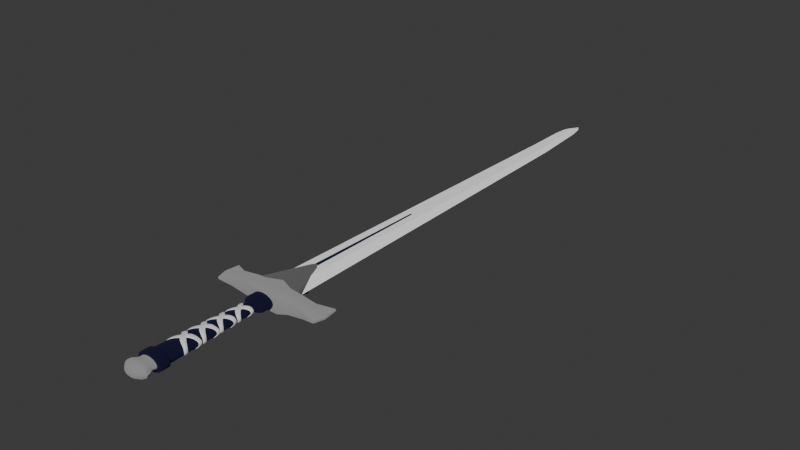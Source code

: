 # Source: metal_schwert.blend  (saved by Blender 4.4.30; exported with 4.5.12 LTS)
import bpy
from mathutils import Matrix  # noqa: F401  (used for matrix-valued properties, if any)

bpy.ops.wm.read_factory_settings(use_empty=True)
scene = bpy.context.scene
scene.name = 'Scene'

# ---- collections
col_collection = bpy.data.collections.new('Collection'); scene.collection.children.link(col_collection)

# ---- materials (node trees are filled in below, after node groups)
mat_material_014 = bpy.data.materials.new('Material.014')
mat_material_017 = bpy.data.materials.new('Material.017')
mat_material_001 = bpy.data.materials.new('Material.001')
mat_material_018 = bpy.data.materials.new('Material.018')

# ---- node groups
ng_smooth_by_angle_001 = bpy.data.node_groups.new('Smooth by Angle.001', 'GeometryNodeTree')
_s = ng_smooth_by_angle_001.interface.new_socket(name='Mesh', in_out='OUTPUT', socket_type='NodeSocketGeometry')
_s = ng_smooth_by_angle_001.interface.new_socket(name='Mesh', in_out='INPUT', socket_type='NodeSocketGeometry')
_s = ng_smooth_by_angle_001.interface.new_socket(name='Angle', in_out='INPUT', socket_type='NodeSocketFloat')
_s.subtype = 'ANGLE'
_s.default_value = 0.5236
_s.min_value = 0.0
_s.max_value = 3.142
_s.description = 'Maximum face angle for smooth edges'
_s = ng_smooth_by_angle_001.interface.new_socket(name='Ignore Sharpness', in_out='INPUT', socket_type='NodeSocketBool')
_s.force_non_field = True
ng_smooth_by_angle_001.description = 'Set the sharpness of mesh edges based on the angle between the neighboring faces'
ng_smooth_by_angle_001.is_modifier = True
_N = ng_smooth_by_angle_001.nodes; _L = ng_smooth_by_angle_001.links
n0 = _N.new('GeometryNodeSetShadeSmooth'); n0.name = 'Set Shade Smooth'; n0.location = (120, -80)
n0.domain = 'EDGE'
n1 = _N.new('GeometryNodeSetShadeSmooth'); n1.name = 'Set Shade Smooth.001'; n1.location = (300, -80)
n2 = _N.new('NodeGroupOutput'); n2.name = 'Group Output'; n2.location = (480, -80)
n3 = _N.new('GeometryNodeInputMeshEdgeAngle'); n3.name = 'Edge Angle'; n3.location = (-440, -240)
n4 = _N.new('NodeGroupInput'); n4.name = 'Group Input'; n4.location = (-80, -80)
n5 = _N.new('GeometryNodeInputEdgeSmooth'); n5.name = 'Is Edge Smooth'; n5.location = (-260, -120)
n6 = _N.new('GeometryNodeInputShadeSmooth'); n6.name = 'Is Shade Smooth'; n6.location = (-440, -397)
n7 = _N.new('FunctionNodeCompare'); n7.name = 'Compare'; n7.location = (-260, -260)
n7.operation = 'LESS_EQUAL'
n7.inputs[6].default_value = (0.0, 0.0, 0.0, 0.0)
n7.inputs[7].default_value = (0.0, 0.0, 0.0, 0.0)
n8 = _N.new('FunctionNodeBooleanMath'); n8.name = 'Boolean Math.001'; n8.location = (-80, -260)
n9 = _N.new('NodeGroupInput'); n9.name = 'Group Input.001'; n9.location = (-440, -329)
n10 = _N.new('NodeGroupInput'); n10.name = 'Group Input.002'; n10.location = (-259, -189)
n11 = _N.new('FunctionNodeBooleanMath'); n11.name = 'Boolean Math'; n11.location = (-80, -149)
n11.operation = 'OR'
n12 = _N.new('FunctionNodeBooleanMath'); n12.name = 'Boolean Math.002'; n12.location = (-260, -380)
n12.operation = 'OR'
n13 = _N.new('NodeGroupInput'); n13.name = 'Group Input.003'; n13.location = (-440, -460)
_L.new(n3.outputs[0], n7.inputs[0])
_L.new(n1.outputs[0], n2.inputs[0])
_L.new(n9.outputs[1], n7.inputs[1])
_L.new(n7.outputs[0], n8.inputs[0])
_L.new(n4.outputs[0], n0.inputs[0])
_L.new(n0.outputs[0], n1.inputs[0])
_L.new(n8.outputs[0], n0.inputs[2])
_L.new(n10.outputs[2], n11.inputs[1])
_L.new(n5.outputs[0], n11.inputs[0])
_L.new(n11.outputs[0], n0.inputs[1])
_L.new(n13.outputs[2], n12.inputs[1])
_L.new(n6.outputs[0], n12.inputs[0])
_L.new(n12.outputs[0], n8.inputs[1])
n2.is_active_output = True

# ---- material node trees
mat_material_014.use_nodes = True; mat_material_014.node_tree.nodes.clear()
_N = mat_material_014.node_tree.nodes; _L = mat_material_014.node_tree.links
n0 = _N.new('ShaderNodeBsdfPrincipled'); n0.name = 'Principled BSDF'; n0.location = (10, 300)
n0.inputs[0].default_value = (1.0, 1.0, 1.0, 1.0)
n0.inputs[1].default_value = 1.0
n0.inputs[2].default_value = 1.0
n1 = _N.new('ShaderNodeOutputMaterial'); n1.name = 'Material Output'; n1.location = (300, 300)
_L.new(n0.outputs[0], n1.inputs[0])
n1.is_active_output = True
mat_material_017.use_nodes = True; mat_material_017.node_tree.nodes.clear()
_N = mat_material_017.node_tree.nodes; _L = mat_material_017.node_tree.links
n0 = _N.new('ShaderNodeBsdfPrincipled'); n0.name = 'Principled BSDF'; n0.location = (10, 300)
n0.inputs[0].default_value = (0.03116, 0.03237, 0.09909, 1.0)
n0.inputs[1].default_value = 1.0
n0.inputs[2].default_value = 1.0
n1 = _N.new('ShaderNodeOutputMaterial'); n1.name = 'Material Output'; n1.location = (300, 300)
_L.new(n0.outputs[0], n1.inputs[0])
n1.is_active_output = True
mat_material_001.use_nodes = True; mat_material_001.node_tree.nodes.clear()
_N = mat_material_001.node_tree.nodes; _L = mat_material_001.node_tree.links
n0 = _N.new('ShaderNodeBsdfPrincipled'); n0.name = 'Principled BSDF'; n0.location = (10, 300)
n0.inputs[0].default_value = (0.2802, 0.2802, 0.2802, 1.0)
n0.inputs[1].default_value = 1.0
n0.inputs[2].default_value = 1.0
n1 = _N.new('ShaderNodeOutputMaterial'); n1.name = 'Material Output'; n1.location = (300, 300)
_L.new(n0.outputs[0], n1.inputs[0])
n1.is_active_output = True
mat_material_018.use_nodes = True; mat_material_018.node_tree.nodes.clear()
_N = mat_material_018.node_tree.nodes; _L = mat_material_018.node_tree.links
n0 = _N.new('ShaderNodeBsdfPrincipled'); n0.name = 'Principled BSDF'; n0.location = (10, 300)
n0.inputs[0].default_value = (0.5687, 0.5687, 0.5687, 1.0)
n0.inputs[1].default_value = 1.0
n0.inputs[2].default_value = 1.0
n1 = _N.new('ShaderNodeOutputMaterial'); n1.name = 'Material Output'; n1.location = (300, 300)
_L.new(n0.outputs[0], n1.inputs[0])
n1.is_active_output = True

# ---- world
world_world = bpy.data.worlds.new('World'); scene.world = world_world
world_world.use_nodes = True; world_world.node_tree.nodes.clear()
_N = world_world.node_tree.nodes; _L = world_world.node_tree.links
n0 = _N.new('ShaderNodeOutputWorld'); n0.name = 'World Output'; n0.location = (300, 300)
n1 = _N.new('ShaderNodeBackground'); n1.name = 'Background'; n1.location = (10, 300)
n1.inputs[0].default_value = (0.05088, 0.05088, 0.05088, 1.0)
_L.new(n1.outputs[0], n0.inputs[0])
n0.is_active_output = True
world_world.color = (0.05088, 0.05088, 0.05088)
world_world.use_sun_shadow = False
world_world.sun_shadow_jitter_overblur = 0.0

# ---- meshes
me_cube_004 = bpy.data.meshes.new('Cube.004')
me_cube_004.from_pydata([(6.903e-09, -2.913, 0.05299), (0.034, -2.913, 0.04896), (0.06282, -2.913, 0.03747), (0.08208, -2.913, 0.02028), (0.08884, -2.913, 2.421e-07), (0.08208, -2.913, -0.02028), (0.06282, -2.913, -0.03747), (0.034, -2.913, -0.04896), (6.903e-09, -2.913, -0.05299), (-0.034, -2.913, -0.04896), (-0.06282, -2.913, -0.03747), (-0.08208, -2.913, -0.02028), (-0.08884, -2.913, 2.421e-07), (-0.08208, -2.913, 0.02028), (-0.06282, -2.913, 0.03747), (-0.034, -2.913, 0.04896), (0.03309, -3.798, 0.04766), (6.621e-09, -3.798, 0.05158), (0.06115, -3.798, 0.03647), (0.0799, -3.798, 0.01974), (0.08648, -3.798, -5.433e-08), (0.0799, -3.798, -0.01974), (0.06115, -3.798, -0.03647), (0.03309, -3.798, -0.04766), (6.621e-09, -3.798, -0.05158), (-0.03309, -3.798, -0.04766), (-0.06115, -3.798, -0.03647), (-0.0799, -3.798, -0.01974), (-0.08648, -3.798, -5.433e-08), (-0.0799, -3.798, 0.01974), (-0.06115, -3.798, 0.03647), (-0.03309, -3.798, 0.04766), (0.02742, -3.876, 0.03948), (5.464e-09, -3.876, 0.04273), (0.05066, -3.876, 0.03022), (0.06619, -3.876, 0.01635), (0.07164, -3.876, -6.643e-08), (0.06619, -3.876, -0.01635), (0.05066, -3.876, -0.03022), (0.02742, -3.876, -0.03948), (5.464e-09, -3.876, -0.04273), (-0.02742, -3.876, -0.03948), (-0.05066, -3.876, -0.03022), (-0.06619, -3.876, -0.01635), (-0.07164, -3.876, -6.643e-08), (-0.06619, -3.876, 0.01635), (-0.05066, -3.876, 0.03022), (-0.02742, -3.876, 0.03948), (0.02742, -3.907, 0.03948), (5.464e-09, -3.907, 0.04273), (0.05066, -3.907, 0.03022), (0.06619, -3.907, 0.01635), (0.07164, -3.907, -3.256e-07), (0.06619, -3.907, -0.01635), (0.05066, -3.907, -0.03022), (0.02742, -3.907, -0.03948), (5.464e-09, -3.907, -0.04273), (-0.02742, -3.907, -0.03948), (-0.05066, -3.907, -0.03022), (-0.06619, -3.907, -0.01635), (-0.07164, -3.907, -3.256e-07), (-0.06619, -3.907, 0.01635), (-0.05066, -3.907, 0.03022), (-0.02742, -3.907, 0.03948), (0.03279, -3.984, 0.04721), (0.03586, -3.943, 0.05164), (0.03713, -3.965, 0.05347), (6.716e-09, -3.943, 0.05589), (6.446e-09, -3.984, 0.05106), (6.956e-09, -3.965, 0.05786), (0.06072, -3.984, 0.03622), (0.0663, -3.943, 0.03954), (0.06866, -3.965, 0.04095), (0.07951, -3.984, 0.01964), (0.08667, -3.943, 0.02141), (0.08978, -3.965, 0.02218), (0.08614, -3.984, -5.589e-07), (0.09383, -3.943, -4.24e-07), (0.0972, -3.965, -4.885e-07), (0.07951, -3.984, -0.01965), (0.08667, -3.943, -0.02141), (0.08978, -3.965, -0.02218), (0.06072, -3.984, -0.03622), (0.0663, -3.943, -0.03955), (0.06866, -3.965, -0.04096), (0.03279, -3.984, -0.04722), (0.03586, -3.943, -0.05164), (0.03713, -3.965, -0.05347), (6.446e-09, -3.984, -0.05106), (6.716e-09, -3.943, -0.05589), (6.956e-09, -3.965, -0.05786), (-0.03279, -3.984, -0.04722), (-0.03586, -3.943, -0.05164), (-0.03713, -3.965, -0.05347), (-0.06072, -3.984, -0.03622), (-0.0663, -3.943, -0.03955), (-0.06866, -3.965, -0.04096), (-0.07951, -3.984, -0.01965), (-0.08667, -3.943, -0.02141), (-0.08978, -3.965, -0.02218), (-0.08614, -3.984, -5.589e-07), (-0.09383, -3.943, -4.24e-07), (-0.0972, -3.965, -4.884e-07), (-0.07951, -3.984, 0.01964), (-0.08667, -3.943, 0.02141), (-0.08978, -3.965, 0.02218), (-0.06072, -3.984, 0.03622), (-0.0663, -3.943, 0.03954), (-0.06866, -3.965, 0.04095), (-0.03279, -3.984, 0.04721), (-0.03586, -3.943, 0.05164), (-0.03713, -3.965, 0.05347), (0.01212, -4.021, 0.006799), (0.02218, -4.008, 0.03194), (0.01684, -4.017, 0.02112), (5.119e-09, -4.008, 0.0346), (5.821e-09, -4.021, 0.008238), (5.02e-09, -4.017, 0.02313), (0.0211, -4.021, 0.003221), (0.04089, -4.008, 0.02439), (0.0307, -4.017, 0.01557), (0.0533, -4.008, 0.01317), (0.03924, -4.017, 0.007906), (0.05764, -4.008, -6.59e-07), (0.04186, -4.017, -7.049e-07), (0.02471, -4.021, -8.158e-07), (0.0533, -4.008, -0.01317), (0.03924, -4.017, -0.007907), (0.0211, -4.021, -0.003222), (0.04089, -4.008, -0.02439), (0.0307, -4.017, -0.01557), (0.01212, -4.021, -0.006801), (0.02218, -4.008, -0.03194), (0.01684, -4.017, -0.02112), (5.821e-09, -4.021, -0.008239), (5.119e-09, -4.008, -0.03461), (5.013e-09, -4.017, -0.02313), (-0.01212, -4.021, -0.006801), (-0.02218, -4.008, -0.03194), (-0.01684, -4.017, -0.02112), (-0.0211, -4.021, -0.003222), (-0.04089, -4.008, -0.02439), (-0.0307, -4.017, -0.01557), (-0.02471, -4.021, -8.089e-07), (-0.0533, -4.008, -0.01317), (-0.03924, -4.017, -0.007907), (-0.05764, -4.008, -6.59e-07), (-0.04186, -4.017, -7.059e-07), (-0.0533, -4.008, 0.01317), (-0.03924, -4.017, 0.007906), (-0.0211, -4.021, 0.003221), (-0.04089, -4.008, 0.02439), (-0.0307, -4.017, 0.01557), (-0.01212, -4.021, 0.006799), (-0.02218, -4.008, 0.03194), (-0.01684, -4.017, 0.02112), (0.03974, -3.808, 0.05722), (0.03448, -3.798, 0.04965), (0.0382, -3.801, 0.055), (6.79e-09, -3.798, 0.05366), (7.463e-09, -3.808, 0.06193), (7.247e-09, -3.801, 0.05951), (0.07342, -3.808, 0.04379), (0.06393, -3.798, 0.03813), (0.07064, -3.801, 0.04214), (0.09593, -3.808, 0.0237), (0.08378, -3.798, 0.0207), (0.09237, -3.801, 0.02282), (0.1038, -3.808, -4.089e-08), (0.09077, -3.798, -5.101e-08), (0.1, -3.801, -4.386e-08), (0.09593, -3.808, -0.0237), (0.08378, -3.798, -0.0207), (0.09237, -3.801, -0.02282), (0.07342, -3.808, -0.04379), (0.06393, -3.798, -0.03814), (0.07064, -3.801, -0.04214), (0.03974, -3.808, -0.05722), (0.03448, -3.798, -0.04965), (0.0382, -3.801, -0.055), (7.463e-09, -3.808, -0.06194), (6.79e-09, -3.798, -0.05366), (7.247e-09, -3.801, -0.05951), (-0.03974, -3.808, -0.05722), (-0.03448, -3.798, -0.04965), (-0.0382, -3.801, -0.055), (-0.07342, -3.808, -0.04379), (-0.06393, -3.798, -0.03814), (-0.07064, -3.801, -0.04214), (-0.09593, -3.808, -0.0237), (-0.08378, -3.798, -0.0207), (-0.09237, -3.801, -0.02282), (-0.1038, -3.808, -4.089e-08), (-0.09077, -3.798, -5.101e-08), (-0.1, -3.801, -4.383e-08), (-0.09593, -3.808, 0.0237), (-0.08378, -3.798, 0.0207), (-0.09237, -3.801, 0.02282), (-0.07342, -3.808, 0.04379), (-0.06393, -3.798, 0.03813), (-0.07064, -3.801, 0.04214), (-0.03974, -3.808, 0.05722), (-0.03448, -3.798, 0.04965), (-0.0382, -3.801, 0.055), (0.03448, -3.876, 0.04965), (0.03974, -3.866, 0.05722), (0.0382, -3.873, 0.055), (7.463e-09, -3.866, 0.06193), (6.601e-09, -3.876, 0.05366), (7.203e-09, -3.873, 0.05951), (0.06393, -3.876, 0.03813), (0.07342, -3.866, 0.04379), (0.07064, -3.873, 0.04214), (0.08378, -3.876, 0.0207), (0.09593, -3.866, 0.0237), (0.09237, -3.873, 0.02282), (0.09077, -3.876, -5.125e-08), (0.1038, -3.866, -4.089e-08), (0.1, -3.873, -4.389e-08), (0.08378, -3.876, -0.0207), (0.09593, -3.866, -0.0237), (0.09237, -3.873, -0.02282), (0.06393, -3.876, -0.03814), (0.07342, -3.866, -0.04379), (0.07064, -3.873, -0.04214), (0.03448, -3.876, -0.04965), (0.03974, -3.866, -0.05722), (0.0382, -3.873, -0.055), (6.601e-09, -3.876, -0.05366), (7.463e-09, -3.866, -0.06194), (7.203e-09, -3.873, -0.05951), (-0.03448, -3.876, -0.04965), (-0.03974, -3.866, -0.05722), (-0.0382, -3.873, -0.055), (-0.06393, -3.876, -0.03814), (-0.07342, -3.866, -0.04379), (-0.07064, -3.873, -0.04214), (-0.08378, -3.876, -0.0207), (-0.09593, -3.866, -0.0237), (-0.09237, -3.873, -0.02282), (-0.09077, -3.876, -5.125e-08), (-0.1038, -3.866, -4.089e-08), (-0.1, -3.873, -4.389e-08), (-0.08378, -3.876, 0.0207), (-0.09593, -3.866, 0.0237), (-0.09237, -3.873, 0.02282), (-0.06393, -3.876, 0.03813), (-0.07342, -3.866, 0.04379), (-0.07064, -3.873, 0.04214), (-0.03448, -3.876, 0.04965), (-0.03974, -3.866, 0.05722), (-0.0382, -3.873, 0.055), (6.903e-09, -3.036, 0.05299), (6.163e-09, -3.059, 0.04783), (6.687e-09, -3.047, 0.05148), (0.0307, -3.059, 0.0442), (0.034, -3.036, 0.04896), (0.03303, -3.047, 0.04757), (0.05675, -3.058, 0.03385), (0.06282, -3.036, 0.03747), (0.06104, -3.047, 0.03641), (0.0742, -3.058, 0.01833), (0.08208, -3.036, 0.02028), (0.07977, -3.047, 0.01971), (0.08033, -3.058, 1.627e-07), (0.08884, -3.036, 2.354e-07), (0.08635, -3.047, 2.138e-07), (0.0742, -3.058, -0.01833), (0.08208, -3.036, -0.02028), (0.07977, -3.047, -0.01971), (0.05675, -3.058, -0.03385), (0.06282, -3.036, -0.03747), (0.06104, -3.047, -0.03641), (0.0307, -3.059, -0.0442), (0.034, -3.036, -0.04896), (0.03303, -3.047, -0.04757), (6.163e-09, -3.059, -0.04783), (6.903e-09, -3.036, -0.05299), (6.687e-09, -3.047, -0.05148), (-0.0307, -3.059, -0.0442), (-0.034, -3.036, -0.04896), (-0.03303, -3.047, -0.04757), (-0.05675, -3.058, -0.03385), (-0.06282, -3.036, -0.03747), (-0.06104, -3.047, -0.03641), (-0.0742, -3.058, -0.01833), (-0.08208, -3.036, -0.02028), (-0.07977, -3.047, -0.01971), (-0.08033, -3.058, 1.627e-07), (-0.08884, -3.036, 2.354e-07), (-0.08635, -3.047, 2.138e-07), (-0.0742, -3.058, 0.01833), (-0.08208, -3.036, 0.02028), (-0.07977, -3.047, 0.01971), (-0.05675, -3.058, 0.03385), (-0.06282, -3.036, 0.03747), (-0.06104, -3.047, 0.03641), (-0.0307, -3.059, 0.0442), (-0.034, -3.036, 0.04896), (-0.03303, -3.047, 0.04757), (0.01978, -3.085, 0.02848), (0.02424, -3.067, 0.03491), (0.02102, -3.075, 0.03027), (4.728e-09, -3.067, 0.03783), (3.722e-09, -3.085, 0.03082), (4.002e-09, -3.075, 0.03278), (0.03654, -3.085, 0.0218), (0.04466, -3.067, 0.02664), (0.0388, -3.075, 0.02314), (0.04774, -3.085, 0.0118), (0.0582, -3.068, 0.01438), (0.05065, -3.075, 0.01251), (0.05168, -3.085, -8.26e-08), (0.06293, -3.068, 1.56e-08), (0.05481, -3.075, -5.396e-08), (0.04774, -3.085, -0.0118), (0.0582, -3.068, -0.01438), (0.05065, -3.075, -0.01251), (0.03654, -3.085, -0.0218), (0.04466, -3.067, -0.02664), (0.0388, -3.075, -0.02314), (0.01978, -3.085, -0.02848), (0.02424, -3.067, -0.03491), (0.02102, -3.075, -0.03027), (3.722e-09, -3.085, -0.03082), (4.728e-09, -3.067, -0.03783), (4.002e-09, -3.075, -0.03278), (-0.01978, -3.085, -0.02848), (-0.02424, -3.067, -0.03491), (-0.02102, -3.075, -0.03027), (-0.03654, -3.085, -0.0218), (-0.04466, -3.067, -0.02664), (-0.0388, -3.075, -0.02314), (-0.04774, -3.085, -0.0118), (-0.0582, -3.068, -0.01438), (-0.05065, -3.075, -0.01251), (-0.05168, -3.085, -8.26e-08), (-0.06293, -3.068, 1.56e-08), (-0.05481, -3.075, -5.402e-08), (-0.04774, -3.085, 0.0118), (-0.0582, -3.068, 0.01438), (-0.05065, -3.075, 0.01251), (-0.03654, -3.085, 0.0218), (-0.04466, -3.067, 0.02664), (-0.0388, -3.075, 0.02314), (-0.01978, -3.085, 0.02848), (-0.02424, -3.067, 0.03491), (-0.02102, -3.075, 0.03027), (0.07852, -2.811, -0.04718), (-0.04437, 0.1283, -0.02666), (0.07852, -2.811, 0.04718), (-0.07852, -2.811, 0.04718), (0.04437, 0.1283, -0.02666), (0.04437, 0.1283, 0.02666), (0.08092, 0.1283, 0.0), (-0.04437, 0.1283, 0.02666), (-0.08092, 0.1283, 0.0), (-0.07852, -2.811, -0.04718), (-0.1432, -2.811, 0.0), (0.1432, -2.811, 0.0), (-0.04789, 0.6027, 0.0), (0.04789, 0.6027, 0.0), (-0.02592, 0.7152, 0.0), (1.559e-09, 0.7547, 0.0), (0.02592, 0.7152, 0.0), (0.03312, 0.4516, 0.03494), (-0.03312, 0.4516, 0.03494), (0.01793, 0.5615, 0.03755), (4.123e-09, 0.6001, 0.03846), (-0.01793, 0.5615, 0.03755), (-0.03312, 0.4516, -0.03494), (0.03312, 0.4516, -0.03494), (-0.01793, 0.5615, -0.03755), (3.977e-10, 0.6001, -0.03846), (0.01793, 0.5615, -0.03755), (0.05837, 0.4522, 0.0), (-0.05837, 0.4522, 0.0), (0.01479, 0.1283, -0.02666), (-0.01479, 0.1283, -0.02666), (0.02617, -2.811, 0.04718), (-0.02617, -2.811, 0.04718), (-0.02617, -2.811, -0.04718), (0.02617, -2.811, -0.04718), (-0.01479, 0.1283, 0.02666), (0.01479, 0.1283, 0.02666), (0.005975, 0.5615, 0.03755), (-0.005975, 0.5615, 0.03755), (0.01104, 0.4516, 0.03494), (-0.01104, 0.4516, 0.03494), (-0.01104, 0.4516, -0.03494), (0.01104, 0.4516, -0.03494), (-0.005975, 0.5615, -0.03755), (0.005975, 0.5615, -0.03755), (-0.1135, -2.886, -0.06566), (-0.1766, -2.886, -0.06285), (-0.3216, -2.887, -0.03196), (-0.3216, -2.887, 0.03196), (-0.1766, -2.886, 0.06285), (-0.1135, -2.886, 0.06566), (0.0, -2.886, 0.06566), (0.0, -2.886, -0.06566), (-0.4198, -2.958, -0.01506), (-0.4262, -2.969, -9.491e-05), (-0.4244, -2.966, -0.009875), (-0.4198, -2.958, 0.01506), (-0.4262, -2.969, 9.491e-05), (-0.4244, -2.966, 0.009875), (-0.4279, -2.786, -0.01488), (-0.4358, -2.772, -9.749e-05), (-0.4335, -2.776, -0.009821), (-0.4279, -2.786, 0.01488), (-0.4358, -2.772, 9.749e-05), (-0.4335, -2.776, 0.009821), (-0.1135, -2.835, -0.05265), (-0.1135, -2.845, -0.06566), (-0.1135, -2.838, -0.06185), (-0.1756, -2.847, -0.06337), (-0.1754, -2.837, -0.05048), (-0.1755, -2.84, -0.05965), (-0.3228, -2.828, -0.02187), (-0.3226, -2.838, -0.0344), (-0.3228, -2.831, -0.03093), (-0.3226, -2.838, 0.0344), (-0.3228, -2.828, 0.02187), (-0.3228, -2.831, 0.03093), (-0.1756, -2.847, 0.06337), (-0.1754, -2.837, 0.05048), (-0.1755, -2.84, 0.05965), (-0.1135, -2.845, 0.06566), (-0.1135, -2.835, 0.05265), (-0.1135, -2.838, 0.06185), (-0.3206, -2.939, -0.03498), (-0.3204, -2.949, -0.02252), (-0.3204, -2.946, -0.03157), (-0.1776, -2.93, -0.0632), (-0.1778, -2.94, -0.05025), (-0.1777, -2.937, -0.05944), (-0.1135, -2.966, -0.06566), (-0.1135, -2.976, -0.05264), (-0.1135, -2.973, -0.06185), (-0.4505, -2.888, 9.832e-05), (-0.4408, -2.888, 0.01454), (-0.4476, -2.888, 0.009723), (-0.4505, -2.888, -9.832e-05), (-0.4408, -2.888, -0.01454), (-0.4476, -2.888, -0.009723), (0.0, -2.965, 0.06566), (0.0, -2.975, 0.05264), (0.0, -2.972, 0.06185), (0.0, -2.975, -0.05264), (0.0, -2.965, -0.06566), (0.0, -2.972, -0.06185), (0.0, -2.789, 0.05265), (0.0, -2.799, 0.06566), (0.0, -2.792, 0.06185), (0.0, -2.799, -0.06566), (0.0, -2.789, -0.05265), (0.0, -2.792, -0.06185), (-0.1135, -2.976, 0.05264), (-0.1135, -2.966, 0.06566), (-0.1135, -2.973, 0.06185), (-0.1776, -2.93, 0.0632), (-0.1778, -2.94, 0.05025), (-0.1777, -2.937, 0.05944), (-0.3204, -2.949, 0.02252), (-0.3206, -2.939, 0.03498), (-0.3204, -2.946, 0.03157), (0.1135, -2.886, -0.06566), (0.1766, -2.886, -0.06285), (0.3216, -2.887, -0.03196), (0.3216, -2.887, 0.03196), (0.1766, -2.886, 0.06285), (0.1135, -2.886, 0.06566), (0.4198, -2.958, -0.01506), (0.4262, -2.969, -9.491e-05), (0.4244, -2.966, -0.009875), (0.4198, -2.958, 0.01506), (0.4262, -2.969, 9.491e-05), (0.4244, -2.966, 0.009875), (0.4279, -2.786, -0.01488), (0.4358, -2.772, -9.749e-05), (0.4335, -2.776, -0.009821), (0.4279, -2.786, 0.01488), (0.4358, -2.772, 9.749e-05), (0.4335, -2.776, 0.009821), (0.1135, -2.835, -0.05265), (0.1135, -2.845, -0.06566), (0.1135, -2.838, -0.06185), (0.1756, -2.847, -0.06337), (0.1754, -2.837, -0.05048), (0.1755, -2.84, -0.05965), (0.3228, -2.828, -0.02187), (0.3226, -2.838, -0.0344), (0.3228, -2.831, -0.03093), (0.3226, -2.838, 0.0344), (0.3228, -2.828, 0.02187), (0.3228, -2.831, 0.03093), (0.1756, -2.847, 0.06337), (0.1754, -2.837, 0.05048), (0.1755, -2.84, 0.05965), (0.1135, -2.845, 0.06566), (0.1135, -2.835, 0.05265), (0.1135, -2.838, 0.06185), (0.3206, -2.939, -0.03498), (0.3204, -2.949, -0.02252), (0.3204, -2.946, -0.03157), (0.1776, -2.93, -0.0632), (0.1778, -2.94, -0.05025), (0.1777, -2.937, -0.05944), (0.1135, -2.966, -0.06566), (0.1135, -2.976, -0.05264), (0.1135, -2.973, -0.06185), (0.4505, -2.888, 9.832e-05), (0.4408, -2.888, 0.01454), (0.4476, -2.888, 0.009723), (0.4505, -2.888, -9.832e-05), (0.4408, -2.888, -0.01454), (0.4476, -2.888, -0.009723), (0.1135, -2.976, 0.05264), (0.1135, -2.966, 0.06566), (0.1135, -2.973, 0.06185), (0.1776, -2.93, 0.0632), (0.1778, -2.94, 0.05025), (0.1777, -2.937, 0.05944), (0.3204, -2.949, 0.02252), (0.3206, -2.939, 0.03498), (0.3204, -2.946, 0.03157), (-0.1816, -2.866, -0.04773), (-0.1816, -2.866, 0.04773), (0.1816, -2.866, -0.04773), (0.1816, -2.866, 0.04773), (-0.03042, -2.513, -0.04773), (0.03042, -2.513, -0.04773), (0.0, -2.483, -0.04773), (0.03042, -2.513, 0.04773), (-0.03042, -2.513, 0.04773), (0.0, -2.483, 0.04773), (-0.1237, -2.866, -0.05441), (-0.1184, -2.866, -0.05466), (-0.1184, -2.866, 0.05466), (-0.1237, -2.866, 0.05441), (0.1184, -2.866, -0.05466), (0.1237, -2.866, -0.05441), (0.1237, -2.866, 0.05441), (0.1184, -2.866, 0.05466), (-0.0121, -2.552, -0.05466), (-0.01636, -2.549, -0.05416), (0.01636, -2.549, -0.05416), (0.0121, -2.552, -0.05466), (-0.002162, -2.533, -0.05466), (-0.006213, -2.53, -0.05413), (0.0, -2.532, -0.05466), (-7.546e-11, -2.526, -0.05412), (0.002162, -2.533, -0.05466), (0.006213, -2.53, -0.05413), (0.0121, -2.552, 0.05466), (0.01636, -2.549, 0.05416), (-0.01636, -2.549, 0.05416), (-0.0121, -2.552, 0.05466), (0.006213, -2.53, 0.05413), (0.002162, -2.533, 0.05466), (0.0, -2.532, 0.05466), (7.546e-11, -2.526, 0.05412), (-0.006213, -2.53, 0.05413), (-0.002162, -2.533, 0.05466), (-0.01646, -2.491, -0.04366), (-0.01239, -2.491, -0.04773), (-0.01562, -2.493, -0.04794), (0.01239, -2.491, -0.04773), (0.01646, -2.491, -0.04366), (0.01562, -2.493, -0.04794), (0.01646, -2.491, 0.04366), (0.01239, -2.491, 0.04773), (0.01562, -2.493, 0.04794), (-0.01239, -2.491, 0.04773), (-0.01646, -2.491, 0.04366), (-0.01562, -2.493, 0.04794), (-0.007295, -1.507, 0.03819), (-0.003262, -1.511, 0.04229), (0.003262, -1.511, -0.04229), (0.007295, -1.507, -0.03819), (0.003262, -1.511, 0.04229), (0.007295, -1.507, 0.03819), (-0.003262, -1.511, -0.04229), (-0.007295, -1.507, -0.03819), (1.863e-09, -4.021, -7.497e-07)], [], [(15, 298, 252, 0), (306, 300, 16, 18), (312, 309, 19, 20), (315, 312, 20, 21), (318, 315, 21, 22), (321, 318, 22, 23), (324, 321, 23, 24), (327, 324, 24, 25), (330, 327, 25, 26), (333, 330, 26, 27), (336, 333, 27, 28), (339, 336, 28, 29), (342, 339, 29, 30), (345, 342, 30, 31), (3, 262, 265, 4), (309, 306, 18, 19), (0, 1, 2, 3, 4, 5, 6, 7, 8, 9, 10, 11, 12, 13, 14, 15), (291, 288, 337, 340), (8, 277, 280, 9), (0, 252, 256, 1), (13, 292, 295, 14), (6, 271, 274, 7), (11, 286, 289, 12), (1, 256, 259, 2), (4, 265, 268, 5), (9, 280, 283, 10), (14, 295, 298, 15), (2, 259, 262, 3), (7, 274, 277, 8), (12, 289, 292, 13), (5, 268, 271, 6), (10, 283, 286, 11), (168, 165, 214, 217), (270, 267, 316, 319), (294, 291, 340, 343), (273, 270, 319, 322), (297, 294, 343, 346), (276, 273, 322, 325), (258, 255, 301, 307), (253, 297, 346, 303), (279, 276, 325, 328), (304, 345, 31, 17), (282, 279, 328, 331), (261, 258, 307, 310), (285, 282, 331, 334), (264, 261, 310, 313), (288, 285, 334, 337), (267, 264, 313, 316), (183, 180, 229, 232), (192, 189, 238, 241), (171, 168, 217, 220), (195, 192, 241, 244), (174, 171, 220, 223), (198, 195, 244, 247), (177, 174, 223, 226), (201, 198, 247, 250), (24, 23, 178, 181), (204, 208, 33, 32), (180, 177, 226, 229), (162, 156, 205, 211), (165, 162, 211, 214), (186, 183, 232, 235), (16, 17, 159, 157), (189, 186, 235, 238), (246, 243, 45, 46), (18, 16, 157, 163), (17, 31, 202, 159), (25, 24, 181, 184), (160, 201, 250, 207), (26, 25, 184, 187), (19, 18, 163, 166), (27, 26, 187, 190), (20, 19, 166, 169), (28, 27, 190, 193), (21, 20, 169, 172), (29, 28, 193, 196), (22, 21, 172, 175), (30, 29, 196, 199), (23, 22, 175, 178), (31, 30, 199, 202), (43, 42, 58, 59), (225, 222, 38, 39), (249, 246, 46, 47), (228, 225, 39, 40), (231, 228, 40, 41), (210, 204, 32, 34), (213, 210, 34, 35), (234, 231, 41, 42), (208, 249, 47, 33), (237, 234, 42, 43), (216, 213, 35, 36), (240, 237, 43, 44), (219, 216, 36, 37), (243, 240, 44, 45), (222, 219, 37, 38), (68, 109, 154, 115), (36, 35, 51, 52), (44, 43, 59, 60), (37, 36, 52, 53), (45, 44, 60, 61), (38, 37, 53, 54), (46, 45, 61, 62), (39, 38, 54, 55), (47, 46, 62, 63), (40, 39, 55, 56), (32, 33, 49, 48), (33, 47, 63, 49), (41, 40, 56, 57), (34, 32, 48, 50), (42, 41, 57, 58), (35, 34, 50, 51), (88, 85, 132, 135), (76, 73, 121, 123), (97, 94, 141, 144), (48, 49, 67, 65), (100, 97, 144, 146), (79, 76, 123, 126), (103, 100, 146, 148), (82, 79, 126, 129), (106, 103, 148, 151), (54, 53, 80, 83), (109, 106, 151, 154), (85, 82, 129, 132), (153, 150, 585), (91, 88, 135, 138), (94, 91, 138, 141), (70, 64, 113, 119), (62, 61, 104, 107), (55, 54, 83, 86), (63, 62, 107, 110), (56, 55, 86, 89), (50, 48, 65, 71), (49, 63, 110, 67), (57, 56, 89, 92), (73, 70, 119, 121), (58, 57, 92, 95), (51, 50, 71, 74), (59, 58, 95, 98), (52, 51, 74, 77), (60, 59, 98, 101), (53, 52, 77, 80), (61, 60, 101, 104), (65, 67, 69, 66), (66, 69, 68, 64), (71, 65, 66, 72), (72, 66, 64, 70), (74, 71, 72, 75), (75, 72, 70, 73), (77, 74, 75, 78), (78, 75, 73, 76), (80, 77, 78, 81), (81, 78, 76, 79), (83, 80, 81, 84), (84, 81, 79, 82), (86, 83, 84, 87), (87, 84, 82, 85), (89, 86, 87, 90), (90, 87, 85, 88), (92, 89, 90, 93), (93, 90, 88, 91), (95, 92, 93, 96), (96, 93, 91, 94), (98, 95, 96, 99), (99, 96, 94, 97), (101, 98, 99, 102), (102, 99, 97, 100), (104, 101, 102, 105), (105, 102, 100, 103), (107, 104, 105, 108), (108, 105, 103, 106), (110, 107, 108, 111), (111, 108, 106, 109), (67, 110, 111, 69), (69, 111, 109, 68), (113, 115, 117, 114), (114, 117, 116, 112), (119, 113, 114, 120), (120, 114, 112, 118), (121, 119, 120, 122), (122, 120, 118, 125), (123, 121, 122, 124), (124, 122, 125), (126, 123, 124, 127), (127, 124, 125), (129, 126, 127, 130), (130, 127, 125, 128), (132, 129, 130, 133), (133, 130, 128, 131), (135, 132, 133, 136), (136, 133, 131, 134), (138, 135, 136, 139), (139, 136, 134, 137), (141, 138, 139, 142), (142, 139, 137, 140), (144, 141, 142, 145), (145, 142, 140, 143), (146, 144, 145, 147), (147, 145, 143), (148, 146, 147, 149), (149, 147, 143), (151, 148, 149, 152), (152, 149, 143, 150), (154, 151, 152, 155), (155, 152, 150, 153), (115, 154, 155, 117), (117, 155, 153, 116), (64, 68, 115, 113), (157, 159, 161, 158), (158, 161, 160, 156), (163, 157, 158, 164), (164, 158, 156, 162), (166, 163, 164, 167), (167, 164, 162, 165), (169, 166, 167, 170), (170, 167, 165, 168), (172, 169, 170, 173), (173, 170, 168, 171), (175, 172, 173, 176), (176, 173, 171, 174), (178, 175, 176, 179), (179, 176, 174, 177), (181, 178, 179, 182), (182, 179, 177, 180), (184, 181, 182, 185), (185, 182, 180, 183), (187, 184, 185, 188), (188, 185, 183, 186), (190, 187, 188, 191), (191, 188, 186, 189), (193, 190, 191, 194), (194, 191, 189, 192), (196, 193, 194, 197), (197, 194, 192, 195), (199, 196, 197, 200), (200, 197, 195, 198), (202, 199, 200, 203), (203, 200, 198, 201), (159, 202, 203, 161), (161, 203, 201, 160), (205, 207, 209, 206), (206, 209, 208, 204), (211, 205, 206, 212), (212, 206, 204, 210), (214, 211, 212, 215), (215, 212, 210, 213), (217, 214, 215, 218), (218, 215, 213, 216), (220, 217, 218, 221), (221, 218, 216, 219), (223, 220, 221, 224), (224, 221, 219, 222), (226, 223, 224, 227), (227, 224, 222, 225), (229, 226, 227, 230), (230, 227, 225, 228), (232, 229, 230, 233), (233, 230, 228, 231), (235, 232, 233, 236), (236, 233, 231, 234), (238, 235, 236, 239), (239, 236, 234, 237), (241, 238, 239, 242), (242, 239, 237, 240), (244, 241, 242, 245), (245, 242, 240, 243), (247, 244, 245, 248), (248, 245, 243, 246), (250, 247, 248, 251), (251, 248, 246, 249), (207, 250, 251, 209), (209, 251, 249, 208), (156, 160, 207, 205), (256, 252, 254, 257), (257, 254, 253, 255), (259, 256, 257, 260), (260, 257, 255, 258), (262, 259, 260, 263), (263, 260, 258, 261), (265, 262, 263, 266), (266, 263, 261, 264), (268, 265, 266, 269), (269, 266, 264, 267), (271, 268, 269, 272), (272, 269, 267, 270), (274, 271, 272, 275), (275, 272, 270, 273), (277, 274, 275, 278), (278, 275, 273, 276), (280, 277, 278, 281), (281, 278, 276, 279), (283, 280, 281, 284), (284, 281, 279, 282), (286, 283, 284, 287), (287, 284, 282, 285), (289, 286, 287, 290), (290, 287, 285, 288), (292, 289, 290, 293), (293, 290, 288, 291), (295, 292, 293, 296), (296, 293, 291, 294), (298, 295, 296, 299), (299, 296, 294, 297), (252, 298, 299, 254), (254, 299, 297, 253), (300, 304, 17, 16), (301, 303, 305, 302), (302, 305, 304, 300), (307, 301, 302, 308), (308, 302, 300, 306), (310, 307, 308, 311), (311, 308, 306, 309), (313, 310, 311, 314), (314, 311, 309, 312), (316, 313, 314, 317), (317, 314, 312, 315), (319, 316, 317, 320), (320, 317, 315, 318), (322, 319, 320, 323), (323, 320, 318, 321), (325, 322, 323, 326), (326, 323, 321, 324), (328, 325, 326, 329), (329, 326, 324, 327), (331, 328, 329, 332), (332, 329, 327, 330), (334, 331, 332, 335), (335, 332, 330, 333), (337, 334, 335, 338), (338, 335, 333, 336), (340, 337, 338, 341), (341, 338, 336, 339), (343, 340, 341, 344), (344, 341, 339, 342), (346, 343, 344, 347), (347, 344, 342, 345), (303, 346, 347, 305), (305, 347, 345, 304), (255, 253, 303, 301), (384, 379, 350, 353), (352, 354, 359, 348), (357, 351, 358), (374, 392, 391, 372, 373), (350, 348, 359), (381, 380, 351, 357), (353, 350, 359, 354), (366, 360, 376), (371, 361, 375), (349, 357, 358, 356), (365, 353, 354, 375), (369, 386, 385, 367, 368), (378, 381, 357, 349), (355, 356, 358, 351), (361, 371, 374, 364), (364, 374, 373, 363), (363, 373, 372, 362), (362, 372, 370, 360), (360, 366, 369, 362), (362, 369, 368, 363), (363, 368, 367, 364), (364, 367, 365, 361), (370, 349, 356, 376), (387, 365, 367, 385), (384, 353, 365, 387), (378, 349, 370, 389), (389, 370, 372, 391), (352, 371, 375, 354), (361, 365, 375), (360, 370, 376), (355, 366, 376, 356), (371, 390, 392, 374), (390, 389, 391, 392), (352, 377, 390, 371), (377, 378, 389, 390), (355, 383, 388, 366), (383, 384, 387, 388), (366, 388, 386, 369), (388, 387, 385, 386), (352, 348, 382, 377), (377, 382, 381, 378), (348, 350, 379, 382), (382, 379, 380, 381), (355, 351, 380, 383), (383, 380, 379, 384), (422, 410, 441, 396), (432, 464, 405, 402), (396, 441, 404, 465), (408, 411, 423, 419), (416, 414, 393, 394), (398, 459, 446, 399), (435, 462, 464, 432), (397, 396, 465, 461), (402, 405, 440, 443), (438, 458, 462, 435), (458, 438, 449, 447), (417, 426, 429, 413), (443, 440, 411, 408), (428, 398, 399, 453), (398, 397, 461, 459), (413, 429, 452, 456), (437, 393, 400, 450), (394, 393, 437, 434), (395, 394, 434, 431), (407, 420, 395, 444), (425, 422, 396, 397), (420, 416, 394, 395), (419, 423, 426, 417), (428, 425, 397, 398), (393, 414, 455, 400), (444, 401, 403, 445), (445, 403, 402, 443), (441, 410, 412, 442), (442, 412, 411, 440), (420, 407, 409, 421), (421, 409, 408, 419), (465, 404, 406, 466), (466, 406, 405, 464), (414, 416, 418, 415), (415, 418, 417, 413), (416, 420, 421, 418), (418, 421, 419, 417), (410, 422, 424, 412), (412, 424, 423, 411), (422, 425, 427, 424), (424, 427, 426, 423), (425, 428, 430, 427), (427, 430, 429, 426), (401, 431, 433, 403), (403, 433, 432, 402), (431, 434, 436, 433), (433, 436, 435, 432), (434, 437, 439, 436), (436, 439, 438, 435), (407, 444, 445, 409), (409, 445, 443, 408), (449, 438, 439, 451), (451, 439, 437, 450), (452, 429, 430, 454), (454, 430, 428, 453), (459, 461, 463, 460), (460, 463, 462, 458), (461, 465, 466, 463), (463, 466, 464, 462), (404, 441, 442, 406), (406, 442, 440, 405), (458, 447, 448, 460), (460, 448, 446, 459), (413, 456, 457, 415), (415, 457, 455, 414), (444, 395, 431, 401), (494, 470, 513, 482), (504, 474, 477, 524), (470, 525, 476, 513), (480, 491, 495, 483), (488, 468, 467, 486), (472, 399, 446, 519), (507, 504, 524, 522), (471, 521, 525, 470), (474, 515, 512, 477), (510, 507, 522, 518), (518, 447, 449, 510), (489, 485, 501, 498), (515, 480, 483, 512), (500, 453, 399, 472), (472, 519, 521, 471), (485, 456, 452, 501), (509, 450, 400, 467), (468, 506, 509, 467), (469, 503, 506, 468), (479, 516, 469, 492), (497, 471, 470, 494), (492, 469, 468, 488), (491, 489, 498, 495), (500, 472, 471, 497), (467, 400, 455, 486), (516, 517, 475, 473), (517, 515, 474, 475), (513, 514, 484, 482), (514, 512, 483, 484), (492, 493, 481, 479), (493, 491, 480, 481), (525, 526, 478, 476), (526, 524, 477, 478), (486, 487, 490, 488), (487, 485, 489, 490), (488, 490, 493, 492), (490, 489, 491, 493), (482, 484, 496, 494), (484, 483, 495, 496), (494, 496, 499, 497), (496, 495, 498, 499), (497, 499, 502, 500), (499, 498, 501, 502), (473, 475, 505, 503), (475, 474, 504, 505), (503, 505, 508, 506), (505, 504, 507, 508), (506, 508, 511, 509), (508, 507, 510, 511), (479, 481, 517, 516), (481, 480, 515, 517), (449, 451, 511, 510), (451, 450, 509, 511), (452, 454, 502, 501), (454, 453, 500, 502), (519, 520, 523, 521), (520, 518, 522, 523), (521, 523, 526, 525), (523, 522, 524, 526), (476, 478, 514, 513), (478, 477, 512, 514), (518, 520, 448, 447), (520, 519, 446, 448), (485, 487, 457, 456), (487, 486, 455, 457), (516, 473, 503, 469), (540, 528, 535, 557), (532, 529, 530, 534), (554, 570, 533, 552), (534, 573, 571, 569, 570, 532), (557, 535, 576, 563), (542, 529, 532, 547), (555, 558, 564, 560), (576, 535, 531, 567, 565, 575), (560, 564, 561), (574, 578, 581, 572), (549, 553, 551), (563, 576, 536, 562), (545, 548, 553, 549), (556, 534, 530, 543), (568, 579, 583, 566), (538, 541, 548, 545), (544, 539, 558, 555), (527, 531, 535, 528), (560, 559, 556, 555), (548, 547, 554, 553), (561, 562, 559, 560), (553, 554, 552, 551), (564, 563, 562, 561), (551, 552, 550, 549), (558, 557, 563, 564), (549, 550, 546, 545), (541, 542, 547, 548), (555, 556, 543, 544), (545, 546, 537, 538), (539, 540, 557, 558), (527, 537, 546, 531), (547, 532, 570, 554), (550, 567, 531, 546), (562, 536, 573, 559), (559, 573, 534, 556), (565, 567, 566), (568, 570, 569), (571, 573, 572), (574, 576, 575), (578, 577, 582, 581), (580, 579, 568, 569), (574, 575, 577, 578), (571, 572, 581, 582), (584, 583, 579, 580), (565, 566, 583, 584), (552, 533, 567, 550), (140, 137, 585), (134, 131, 585), (128, 125, 585), (112, 116, 585), (150, 143, 585), (143, 140, 585), (137, 134, 585), (131, 128, 585), (125, 118, 585), (118, 112, 585), (116, 153, 585)])
me_cube_004.polygons.foreach_set('use_smooth', [True] * 572)
me_cube_004.polygons.foreach_set('material_index', [1, 1, 1, 1, 1, 1, 1, 1, 1, 1, 1, 1, 1, 1, 1, 1, 1, 1, 1, 1, 1, 1, 1, 1, 1, 1, 1, 1, 1, 1, 1, 1, 1, 1, 1, 1, 1, 1, 1, 1, 1, 1, 1, 1, 1, 1, 1, 1, 1, 1, 1, 1, 1, 1, 1, 1, 1, 1, 1, 1, 1, 1, 1, 1, 1, 1, 1, 1, 1, 1, 1, 1, 1, 1, 1, 1, 1, 1, 1, 1, 3, 1, 1, 1, 1, 1, 1, 1, 1, 1, 1, 1, 1, 1, 1, 3, 3, 3, 3, 3, 3, 3, 3, 3, 3, 3, 3, 3, 3, 3, 3, 3, 3, 3, 3, 3, 3, 3, 3, 3, 3, 3, 3, 3, 3, 3, 3, 3, 3, 3, 3, 3, 3, 3, 3, 3, 3, 3, 3, 3, 3, 3, 3, 3, 3, 3, 3, 3, 3, 3, 3, 3, 3, 3, 3, 3, 3, 3, 3, 3, 3, 3, 3, 3, 3, 3, 3, 3, 3, 3, 3, 3, 3, 3, 3, 3, 3, 3, 3, 3, 3, 3, 3, 3, 3, 3, 3, 3, 3, 3, 3, 3, 3, 3, 3, 3, 3, 3, 3, 3, 3, 3, 3, 3, 3, 3, 3, 1, 1, 1, 1, 1, 1, 1, 1, 1, 1, 1, 1, 1, 1, 1, 1, 1, 1, 1, 1, 1, 1, 1, 1, 1, 1, 1, 1, 1, 1, 1, 1, 1, 1, 1, 1, 1, 1, 1, 1, 1, 1, 1, 1, 1, 1, 1, 1, 1, 1, 1, 1, 1, 1, 1, 1, 1, 1, 1, 1, 1, 1, 1, 1, 1, 1, 1, 1, 1, 1, 1, 1, 1, 1, 1, 1, 1, 1, 1, 1, 1, 1, 1, 1, 1, 1, 1, 1, 1, 1, 1, 1, 1, 1, 1, 1, 1, 1, 1, 1, 1, 1, 1, 1, 1, 1, 1, 1, 1, 1, 1, 1, 1, 1, 1, 1, 1, 1, 1, 1, 1, 1, 1, 1, 1, 1, 1, 1, 1, 1, 1, 0, 0, 0, 0, 0, 0, 0, 0, 0, 0, 0, 0, 0, 0, 0, 0, 0, 0, 0, 0, 0, 0, 0, 0, 0, 0, 0, 0, 0, 0, 0, 0, 0, 0, 0, 0, 0, 0, 0, 0, 0, 0, 0, 0, 0, 3, 3, 3, 3, 3, 3, 3, 3, 3, 3, 3, 3, 3, 3, 3, 3, 3, 3, 3, 3, 3, 3, 3, 3, 3, 3, 3, 3, 3, 3, 3, 3, 3, 3, 3, 3, 3, 3, 3, 3, 3, 3, 3, 3, 3, 3, 3, 3, 3, 3, 3, 3, 3, 3, 3, 3, 3, 3, 3, 3, 3, 3, 3, 3, 3, 3, 3, 3, 3, 3, 3, 3, 3, 3, 3, 3, 3, 3, 3, 3, 3, 3, 3, 3, 3, 3, 3, 3, 3, 3, 3, 3, 3, 3, 3, 3, 3, 3, 3, 3, 3, 3, 3, 3, 3, 3, 3, 3, 3, 3, 3, 3, 3, 3, 3, 3, 3, 3, 3, 3, 3, 3, 3, 3, 3, 3, 3, 3, 3, 3, 3, 3, 2, 2, 2, 0, 2, 2, 2, 0, 2, 1, 2, 2, 2, 2, 1, 2, 2, 2, 2, 2, 2, 2, 2, 2, 2, 2, 2, 2, 2, 2, 2, 2, 2, 2, 2, 0, 0, 0, 0, 1, 1, 1, 1, 1, 1, 2, 3, 3, 3, 3, 3, 3, 3, 3, 3, 3, 3])
_uv = me_cube_004.uv_layers.new(name='UVMap')
_uv.uv.foreach_set('vector', [0.0625, 0.5, 0.0625, 0.9539, 0.0, 0.9539, 0.0, 0.5, 0.875, 1.0, 0.9375, 1.0, 0.9375, 1.0, 0.875, 1.0, 0.75, 1.0, 0.8125, 1.0, 0.8125, 1.0, 0.75, 1.0, 0.6875, 1.0, 0.75, 1.0, 0.75, 1.0, 0.6875, 1.0, 0.625, 1.0, 0.6875, 1.0, 0.6875, 1.0, 0.625, 1.0, 0.5625, 1.0, 0.625, 1.0, 0.625, 1.0, 0.5625, 1.0, 0.5, 1.0, 0.5625, 1.0, 0.5625, 1.0, 0.5, 1.0, 0.4375, 1.0, 0.5, 1.0, 0.5, 1.0, 0.4375, 1.0, 0.375, 1.0, 0.4375, 1.0, 0.4375, 1.0, 0.375, 1.0, 0.3125, 1.0, 0.375, 1.0, 0.375, 1.0, 0.3125, 1.0, 0.25, 1.0, 0.3125, 1.0, 0.3125, 1.0, 0.25, 1.0, 0.1875, 1.0, 0.25, 1.0, 0.25, 1.0, 0.1875, 1.0, 0.125, 1.0, 0.1875, 1.0, 0.1875, 1.0, 0.125, 1.0, 0.0625, 1.0, 0.125, 1.0, 0.125, 1.0, 0.0625, 1.0, 0.8125, 0.5, 0.8125, 0.9539, 0.75, 0.9539, 0.75, 0.5, 0.8125, 1.0, 0.875, 1.0, 0.875, 1.0, 0.8125, 1.0, 0.75, 0.49, 0.8418, 0.4717, 0.9197, 0.4197, 0.9717, 0.3418, 0.99, 0.25, 0.9717, 0.1582, 0.9197, 0.08029, 0.8418, 0.02827, 0.75, 0.01, 0.6582, 0.02827, 0.5803, 0.08029, 0.5283, 0.1582, 0.51, 0.25, 0.5283, 0.3418, 0.5803, 0.4197, 0.6582, 0.4717, 0.1875, 1.0, 0.25, 1.0, 0.25, 1.0, 0.1875, 1.0, 0.5, 0.5, 0.5, 0.9539, 0.4375, 0.9539, 0.4375, 0.5, 1.0, 0.5, 1.0, 0.9539, 0.9375, 0.9539, 0.9375, 0.5, 0.1875, 0.5, 0.1875, 0.9539, 0.125, 0.9539, 0.125, 0.5, 0.625, 0.5, 0.625, 0.9539, 0.5625, 0.9539, 0.5625, 0.5, 0.3125, 0.5, 0.3125, 0.9539, 0.25, 0.9539, 0.25, 0.5, 0.9375, 0.5, 0.9375, 0.9539, 0.875, 0.9539, 0.875, 0.5, 0.75, 0.5, 0.75, 0.9539, 0.6875, 0.9539, 0.6875, 0.5, 0.4375, 0.5, 0.4375, 0.9539, 0.375, 0.9539, 0.375, 0.5, 0.125, 0.5, 0.125, 0.9539, 0.0625, 0.9539, 0.0625, 0.5, 0.875, 0.5, 0.875, 0.9539, 0.8125, 0.9539, 0.8125, 0.5, 0.5625, 0.5, 0.5625, 0.9539, 0.5, 0.9539, 0.5, 0.5, 0.25, 0.5, 0.25, 0.9539, 0.1875, 0.9539, 0.1875, 0.5, 0.6875, 0.5, 0.6875, 0.9539, 0.625, 0.9539, 0.625, 0.5, 0.375, 0.5, 0.375, 0.9539, 0.3125, 0.9539, 0.3125, 0.5, 0.75, 1.0, 0.8125, 1.0, 0.8125, 1.0, 0.75, 1.0, 0.625, 1.0, 0.6875, 1.0, 0.6875, 1.0, 0.625, 1.0, 0.125, 1.0, 0.1875, 1.0, 0.1875, 1.0, 0.125, 1.0, 0.5625, 1.0, 0.625, 1.0, 0.625, 1.0, 0.5625, 1.0, 0.0625, 1.0, 0.125, 1.0, 0.125, 1.0, 0.0625, 1.0, 0.5, 1.0, 0.5625, 1.0, 0.5625, 1.0, 0.5, 1.0, 0.875, 1.0, 0.9375, 1.0, 0.9375, 1.0, 0.875, 1.0, 0.0, 1.0, 0.0625, 1.0, 0.0625, 1.0, 0.0, 1.0, 0.4375, 1.0, 0.5, 1.0, 0.5, 1.0, 0.4375, 1.0, 0.0, 1.0, 0.0625, 1.0, 0.0625, 1.0, 0.0, 1.0, 0.375, 1.0, 0.4375, 1.0, 0.4375, 1.0, 0.375, 1.0, 0.8125, 1.0, 0.875, 1.0, 0.875, 1.0, 0.8125, 1.0, 0.3125, 1.0, 0.375, 1.0, 0.375, 1.0, 0.3125, 1.0, 0.75, 1.0, 0.8125, 1.0, 0.8125, 1.0, 0.75, 1.0, 0.25, 1.0, 0.3125, 1.0, 0.3125, 1.0, 0.25, 1.0, 0.6875, 1.0, 0.75, 1.0, 0.75, 1.0, 0.6875, 1.0, 0.4375, 1.0, 0.5, 1.0, 0.5, 1.0, 0.4375, 1.0, 0.25, 1.0, 0.3125, 1.0, 0.3125, 1.0, 0.25, 1.0, 0.6875, 1.0, 0.75, 1.0, 0.75, 1.0, 0.6875, 1.0, 0.1875, 1.0, 0.25, 1.0, 0.25, 1.0, 0.1875, 1.0, 0.625, 1.0, 0.6875, 1.0, 0.6875, 1.0, 0.625, 1.0, 0.125, 1.0, 0.1875, 1.0, 0.1875, 1.0, 0.125, 1.0, 0.5625, 1.0, 0.625, 1.0, 0.625, 1.0, 0.5625, 1.0, 0.0625, 1.0, 0.125, 1.0, 0.125, 1.0, 0.0625, 1.0, 0.5, 1.0, 0.5625, 1.0, 0.5625, 1.0, 0.5, 1.0, 0.9375, 1.0, 1.0, 1.0, 1.0, 1.0, 0.9375, 1.0, 0.5, 1.0, 0.5625, 1.0, 0.5625, 1.0, 0.5, 1.0, 0.875, 1.0, 0.9375, 1.0, 0.9375, 1.0, 0.875, 1.0, 0.8125, 1.0, 0.875, 1.0, 0.875, 1.0, 0.8125, 1.0, 0.375, 1.0, 0.4375, 1.0, 0.4375, 1.0, 0.375, 1.0, 0.9375, 1.0, 1.0, 1.0, 1.0, 1.0, 0.9375, 1.0, 0.3125, 1.0, 0.375, 1.0, 0.375, 1.0, 0.3125, 1.0, 0.125, 1.0, 0.1875, 1.0, 0.1875, 1.0, 0.125, 1.0, 0.875, 1.0, 0.9375, 1.0, 0.9375, 1.0, 0.875, 1.0, 0.0, 1.0, 0.0625, 1.0, 0.0625, 1.0, 0.0, 1.0, 0.4375, 1.0, 0.5, 1.0, 0.5, 1.0, 0.4375, 1.0, 0.0, 1.0, 0.0625, 1.0, 0.0625, 1.0, 0.0, 1.0, 0.375, 1.0, 0.4375, 1.0, 0.4375, 1.0, 0.375, 1.0, 0.8125, 1.0, 0.875, 1.0, 0.875, 1.0, 0.8125, 1.0, 0.3125, 1.0, 0.375, 1.0, 0.375, 1.0, 0.3125, 1.0, 0.75, 1.0, 0.8125, 1.0, 0.8125, 1.0, 0.75, 1.0, 0.25, 1.0, 0.3125, 1.0, 0.3125, 1.0, 0.25, 1.0, 0.6875, 1.0, 0.75, 1.0, 0.75, 1.0, 0.6875, 1.0, 0.1875, 1.0, 0.25, 1.0, 0.25, 1.0, 0.1875, 1.0, 0.625, 1.0, 0.6875, 1.0, 0.6875, 1.0, 0.625, 1.0, 0.125, 1.0, 0.1875, 1.0, 0.1875, 1.0, 0.125, 1.0, 0.5625, 1.0, 0.625, 1.0, 0.625, 1.0, 0.5625, 1.0, 0.0625, 1.0, 0.125, 1.0, 0.125, 1.0, 0.0625, 1.0, 0.3125, 1.0, 0.375, 1.0, 0.375, 1.0, 0.3125, 1.0, 0.5625, 1.0, 0.625, 1.0, 0.625, 1.0, 0.5625, 1.0, 0.0625, 1.0, 0.125, 1.0, 0.125, 1.0, 0.0625, 1.0, 0.5, 1.0, 0.5625, 1.0, 0.5625, 1.0, 0.5, 1.0, 0.4375, 1.0, 0.5, 1.0, 0.5, 1.0, 0.4375, 1.0, 0.875, 1.0, 0.9375, 1.0, 0.9375, 1.0, 0.875, 1.0, 0.8125, 1.0, 0.875, 1.0, 0.875, 1.0, 0.8125, 1.0, 0.375, 1.0, 0.4375, 1.0, 0.4375, 1.0, 0.375, 1.0, 0.0, 1.0, 0.0625, 1.0, 0.0625, 1.0, 0.0, 1.0, 0.3125, 1.0, 0.375, 1.0, 0.375, 1.0, 0.3125, 1.0, 0.75, 1.0, 0.8125, 1.0, 0.8125, 1.0, 0.75, 1.0, 0.25, 1.0, 0.3125, 1.0, 0.3125, 1.0, 0.25, 1.0, 0.6875, 1.0, 0.75, 1.0, 0.75, 1.0, 0.6875, 1.0, 0.1875, 1.0, 0.25, 1.0, 0.25, 1.0, 0.1875, 1.0, 0.625, 1.0, 0.6875, 1.0, 0.6875, 1.0, 0.625, 1.0, 0.0, 1.0, 0.0625, 1.0, 0.0625, 1.0, 0.0, 1.0, 0.75, 1.0, 0.8125, 1.0, 0.8125, 1.0, 0.75, 1.0, 0.25, 1.0, 0.3125, 1.0, 0.3125, 1.0, 0.25, 1.0, 0.6875, 1.0, 0.75, 1.0, 0.75, 1.0, 0.6875, 1.0, 0.1875, 1.0, 0.25, 1.0, 0.25, 1.0, 0.1875, 1.0, 0.625, 1.0, 0.6875, 1.0, 0.6875, 1.0, 0.625, 1.0, 0.125, 1.0, 0.1875, 1.0, 0.1875, 1.0, 0.125, 1.0, 0.5625, 1.0, 0.625, 1.0, 0.625, 1.0, 0.5625, 1.0, 0.0625, 1.0, 0.125, 1.0, 0.125, 1.0, 0.0625, 1.0, 0.5, 1.0, 0.5625, 1.0, 0.5625, 1.0, 0.5, 1.0, 0.9375, 1.0, 1.0, 1.0, 1.0, 1.0, 0.9375, 1.0, 0.0, 1.0, 0.0625, 1.0, 0.0625, 1.0, 0.0, 1.0, 0.4375, 1.0, 0.5, 1.0, 0.5, 1.0, 0.4375, 1.0, 0.875, 1.0, 0.9375, 1.0, 0.9375, 1.0, 0.875, 1.0, 0.375, 1.0, 0.4375, 1.0, 0.4375, 1.0, 0.375, 1.0, 0.8125, 1.0, 0.875, 1.0, 0.875, 1.0, 0.8125, 1.0, 0.5, 1.0, 0.5625, 1.0, 0.5625, 1.0, 0.5, 1.0, 0.75, 1.0, 0.8125, 1.0, 0.8125, 1.0, 0.75, 1.0, 0.3125, 1.0, 0.375, 1.0, 0.375, 1.0, 0.3125, 1.0, 0.9375, 1.0, 1.0, 1.0, 1.0, 1.0, 0.9375, 1.0, 0.25, 1.0, 0.3125, 1.0, 0.3125, 1.0, 0.25, 1.0, 0.6875, 1.0, 0.75, 1.0, 0.75, 1.0, 0.6875, 1.0, 0.1875, 1.0, 0.25, 1.0, 0.25, 1.0, 0.1875, 1.0, 0.625, 1.0, 0.6875, 1.0, 0.6875, 1.0, 0.625, 1.0, 0.125, 1.0, 0.1875, 1.0, 0.1875, 1.0, 0.125, 1.0, 0.625, 1.0, 0.6875, 1.0, 0.6875, 1.0, 0.625, 1.0, 0.0625, 1.0, 0.125, 1.0, 0.125, 1.0, 0.0625, 1.0, 0.5625, 1.0, 0.625, 1.0, 0.625, 1.0, 0.5625, 1.0, 0.1821, 0.3139, 0.1317, 0.2803, 0.1821, 0.3139, 0.4375, 1.0, 0.5, 1.0, 0.5, 1.0, 0.4375, 1.0, 0.375, 1.0, 0.4375, 1.0, 0.4375, 1.0, 0.375, 1.0, 0.875, 1.0, 0.9375, 1.0, 0.9375, 1.0, 0.875, 1.0, 0.125, 1.0, 0.1875, 1.0, 0.1875, 1.0, 0.125, 1.0, 0.5625, 1.0, 0.625, 1.0, 0.625, 1.0, 0.5625, 1.0, 0.0625, 1.0, 0.125, 1.0, 0.125, 1.0, 0.0625, 1.0, 0.5, 1.0, 0.5625, 1.0, 0.5625, 1.0, 0.5, 1.0, 0.875, 1.0, 0.9375, 1.0, 0.9375, 1.0, 0.875, 1.0, 0.0, 1.0, 0.0625, 1.0, 0.0625, 1.0, 0.0, 1.0, 0.4375, 1.0, 0.5, 1.0, 0.5, 1.0, 0.4375, 1.0, 0.8125, 1.0, 0.875, 1.0, 0.875, 1.0, 0.8125, 1.0, 0.375, 1.0, 0.4375, 1.0, 0.4375, 1.0, 0.375, 1.0, 0.8125, 1.0, 0.875, 1.0, 0.875, 1.0, 0.8125, 1.0, 0.3125, 1.0, 0.375, 1.0, 0.375, 1.0, 0.3125, 1.0, 0.75, 1.0, 0.8125, 1.0, 0.8125, 1.0, 0.75, 1.0, 0.25, 1.0, 0.3125, 1.0, 0.3125, 1.0, 0.25, 1.0, 0.6875, 1.0, 0.75, 1.0, 0.75, 1.0, 0.6875, 1.0, 0.1875, 1.0, 0.25, 1.0, 0.25, 1.0, 0.1875, 1.0, 0.9375, 1.0, 1.0, 1.0, 0.9989, 1.0, 0.94, 1.0, 0.94, 1.0, 0.9989, 1.0, 1.0, 1.0, 0.9375, 1.0, 0.875, 1.0, 0.9375, 1.0, 0.94, 1.0, 0.8793, 1.0, 0.8793, 1.0, 0.94, 1.0, 0.9375, 1.0, 0.875, 1.0, 0.8125, 1.0, 0.875, 1.0, 0.8793, 1.0, 0.818, 1.0, 0.818, 1.0, 0.8793, 1.0, 0.875, 1.0, 0.8125, 1.0, 0.75, 1.0, 0.8125, 1.0, 0.818, 1.0, 0.75, 1.0, 0.75, 1.0, 0.818, 1.0, 0.8125, 1.0, 0.75, 1.0, 0.6875, 1.0, 0.75, 1.0, 0.75, 1.0, 0.682, 1.0, 0.682, 1.0, 0.75, 1.0, 0.75, 1.0, 0.6875, 1.0, 0.625, 1.0, 0.6875, 1.0, 0.682, 1.0, 0.6207, 1.0, 0.6207, 1.0, 0.682, 1.0, 0.6875, 1.0, 0.625, 1.0, 0.5625, 1.0, 0.625, 1.0, 0.6207, 1.0, 0.56, 1.0, 0.56, 1.0, 0.6207, 1.0, 0.625, 1.0, 0.5625, 1.0, 0.5, 1.0, 0.5625, 1.0, 0.56, 1.0, 0.5, 1.0, 0.5, 1.0, 0.56, 1.0, 0.5625, 1.0, 0.5, 1.0, 0.4375, 1.0, 0.5, 1.0, 0.5, 1.0, 0.44, 1.0, 0.44, 1.0, 0.5, 1.0, 0.5, 1.0, 0.4375, 1.0, 0.375, 1.0, 0.4375, 1.0, 0.44, 1.0, 0.3793, 1.0, 0.3793, 1.0, 0.44, 1.0, 0.4375, 1.0, 0.375, 1.0, 0.3125, 1.0, 0.375, 1.0, 0.3793, 1.0, 0.318, 1.0, 0.318, 1.0, 0.3793, 1.0, 0.375, 1.0, 0.3125, 1.0, 0.25, 1.0, 0.3125, 1.0, 0.318, 1.0, 0.25, 1.0, 0.25, 1.0, 0.318, 1.0, 0.3125, 1.0, 0.25, 1.0, 0.1875, 1.0, 0.25, 1.0, 0.25, 1.0, 0.182, 1.0, 0.182, 1.0, 0.25, 1.0, 0.25, 1.0, 0.1875, 1.0, 0.125, 1.0, 0.1875, 1.0, 0.182, 1.0, 0.1207, 1.0, 0.1207, 1.0, 0.182, 1.0, 0.1875, 1.0, 0.125, 1.0, 0.0625, 1.0, 0.125, 1.0, 0.1207, 1.0, 0.06003, 1.0, 0.06003, 1.0, 0.1207, 1.0, 0.125, 1.0, 0.0625, 1.0, 0.0, 1.0, 0.0625, 1.0, 0.06003, 1.0, 0.001104, 1.0, 0.001104, 1.0, 0.06003, 1.0, 0.0625, 1.0, 0.0, 1.0, 0.9375, 1.0, 1.0, 1.0, 0.9989, 1.0, 0.9375, 1.0, 0.3418, 0.4717, 0.2516, 0.4897, 0.25, 0.3274, 0.3179, 0.3139, 0.875, 1.0, 0.9375, 1.0, 0.9319, 1.0, 0.875, 1.0, 0.4197, 0.4197, 0.3488, 0.4671, 0.3179, 0.3139, 0.3683, 0.2803, 0.8125, 1.0, 0.875, 1.0, 0.8651, 1.0, 0.8125, 1.0, 0.4717, 0.3418, 0.428, 0.4074, 0.3683, 0.2803, 0.3885, 0.25, 0.75, 1.0, 0.8125, 1.0, 0.8024, 1.0, 0.7519, 1.0, 0.4895, 0.2527, 0.4747, 0.327, 0.3885, 0.25, 0.6875, 1.0, 0.75, 1.0, 0.7481, 1.0, 0.6976, 1.0, 0.4747, 0.173, 0.4895, 0.2473, 0.3885, 0.25, 0.625, 1.0, 0.6875, 1.0, 0.6875, 1.0, 0.6349, 1.0, 0.428, 0.09263, 0.4717, 0.1582, 0.3885, 0.25, 0.3683, 0.2197, 0.5625, 1.0, 0.625, 1.0, 0.625, 1.0, 0.5681, 1.0, 0.3488, 0.0329, 0.4197, 0.08029, 0.3683, 0.2197, 0.3179, 0.1861, 0.5, 1.0, 0.5625, 1.0, 0.5625, 1.0, 0.5011, 1.0, 0.2516, 0.01032, 0.3418, 0.02827, 0.3179, 0.1861, 0.25, 0.1726, 0.4375, 1.0, 0.5, 1.0, 0.4989, 1.0, 0.4375, 1.0, 0.1582, 0.02827, 0.2484, 0.01032, 0.25, 0.1726, 0.1821, 0.1861, 0.375, 1.0, 0.4375, 1.0, 0.4319, 1.0, 0.375, 1.0, 0.08029, 0.08029, 0.1512, 0.0329, 0.1821, 0.1861, 0.1317, 0.2197, 0.3125, 1.0, 0.375, 1.0, 0.3651, 1.0, 0.3125, 1.0, 0.02827, 0.1582, 0.07205, 0.09263, 0.1317, 0.2197, 0.1115, 0.25, 0.25, 1.0, 0.3125, 1.0, 0.3024, 1.0, 0.2519, 1.0, 0.01054, 0.2473, 0.02531, 0.173, 0.1115, 0.25, 0.1875, 1.0, 0.25, 1.0, 0.2481, 1.0, 0.1976, 1.0, 0.02531, 0.327, 0.01054, 0.2527, 0.1115, 0.25, 0.125, 1.0, 0.1875, 1.0, 0.1875, 1.0, 0.1349, 1.0, 0.07205, 0.4074, 0.02827, 0.3418, 0.1115, 0.25, 0.1317, 0.2803, 0.0625, 1.0, 0.125, 1.0, 0.125, 1.0, 0.06807, 1.0, 0.1512, 0.4671, 0.08029, 0.4197, 0.1317, 0.2803, 0.1821, 0.3139, 0.0, 1.0, 0.0625, 1.0, 0.0625, 1.0, 0.001078, 1.0, 0.2484, 0.4897, 0.1582, 0.4717, 0.1821, 0.3139, 0.25, 0.3274, 0.9375, 1.0, 1.0, 1.0, 1.0, 1.0, 0.9375, 1.0, 0.9375, 1.0, 1.0, 1.0, 0.9996, 1.0, 0.9385, 1.0, 0.9385, 1.0, 0.9996, 1.0, 1.0, 1.0, 0.9375, 1.0, 0.875, 1.0, 0.9375, 1.0, 0.9385, 1.0, 0.8767, 1.0, 0.8767, 1.0, 0.9385, 1.0, 0.9375, 1.0, 0.875, 1.0, 0.8125, 1.0, 0.875, 1.0, 0.8767, 1.0, 0.8146, 1.0, 0.8146, 1.0, 0.8767, 1.0, 0.875, 1.0, 0.8125, 1.0, 0.75, 1.0, 0.8125, 1.0, 0.8146, 1.0, 0.75, 1.0, 0.75, 1.0, 0.8146, 1.0, 0.8125, 1.0, 0.75, 1.0, 0.6875, 1.0, 0.75, 1.0, 0.75, 1.0, 0.6854, 1.0, 0.6854, 1.0, 0.75, 1.0, 0.75, 1.0, 0.6875, 1.0, 0.625, 1.0, 0.6875, 1.0, 0.6854, 1.0, 0.6233, 1.0, 0.6233, 1.0, 0.6854, 1.0, 0.6875, 1.0, 0.625, 1.0, 0.5625, 1.0, 0.625, 1.0, 0.6233, 1.0, 0.5615, 1.0, 0.5615, 1.0, 0.6233, 1.0, 0.625, 1.0, 0.5625, 1.0, 0.5, 1.0, 0.5625, 1.0, 0.5615, 1.0, 0.5, 1.0, 0.5, 1.0, 0.5615, 1.0, 0.5625, 1.0, 0.5, 1.0, 0.4375, 1.0, 0.5, 1.0, 0.5, 1.0, 0.4385, 1.0, 0.4385, 1.0, 0.5, 1.0, 0.5, 1.0, 0.4375, 1.0, 0.375, 1.0, 0.4375, 1.0, 0.4385, 1.0, 0.3767, 1.0, 0.3767, 1.0, 0.4385, 1.0, 0.4375, 1.0, 0.375, 1.0, 0.3125, 1.0, 0.375, 1.0, 0.3767, 1.0, 0.3146, 1.0, 0.3146, 1.0, 0.3767, 1.0, 0.375, 1.0, 0.3125, 1.0, 0.25, 1.0, 0.3125, 1.0, 0.3146, 1.0, 0.25, 1.0, 0.25, 1.0, 0.3146, 1.0, 0.3125, 1.0, 0.25, 1.0, 0.1875, 1.0, 0.25, 1.0, 0.25, 1.0, 0.1854, 1.0, 0.1854, 1.0, 0.25, 1.0, 0.25, 1.0, 0.1875, 1.0, 0.125, 1.0, 0.1875, 1.0, 0.1854, 1.0, 0.1233, 1.0, 0.1233, 1.0, 0.1854, 1.0, 0.1875, 1.0, 0.125, 1.0, 0.0625, 1.0, 0.125, 1.0, 0.1233, 1.0, 0.06151, 1.0, 0.06151, 1.0, 0.1233, 1.0, 0.125, 1.0, 0.0625, 1.0, 0.0, 1.0, 0.0625, 1.0, 0.06151, 1.0, 0.000446, 1.0, 0.000446, 1.0, 0.06151, 1.0, 0.0625, 1.0, 0.0, 1.0, 0.9375, 1.0, 1.0, 1.0, 0.9996, 1.0, 0.9385, 1.0, 0.9385, 1.0, 0.9996, 1.0, 1.0, 1.0, 0.9375, 1.0, 0.875, 1.0, 0.9375, 1.0, 0.9385, 1.0, 0.8767, 1.0, 0.8767, 1.0, 0.9385, 1.0, 0.9375, 1.0, 0.875, 1.0, 0.8125, 1.0, 0.875, 1.0, 0.8767, 1.0, 0.8146, 1.0, 0.8146, 1.0, 0.8767, 1.0, 0.875, 1.0, 0.8125, 1.0, 0.75, 1.0, 0.8125, 1.0, 0.8146, 1.0, 0.75, 1.0, 0.75, 1.0, 0.8146, 1.0, 0.8125, 1.0, 0.75, 1.0, 0.6875, 1.0, 0.75, 1.0, 0.75, 1.0, 0.6854, 1.0, 0.6854, 1.0, 0.75, 1.0, 0.75, 1.0, 0.6875, 1.0, 0.625, 1.0, 0.6875, 1.0, 0.6854, 1.0, 0.6233, 1.0, 0.6233, 1.0, 0.6854, 1.0, 0.6875, 1.0, 0.625, 1.0, 0.5625, 1.0, 0.625, 1.0, 0.6233, 1.0, 0.5615, 1.0, 0.5615, 1.0, 0.6233, 1.0, 0.625, 1.0, 0.5625, 1.0, 0.5, 1.0, 0.5625, 1.0, 0.5615, 1.0, 0.5, 1.0, 0.5, 1.0, 0.5615, 1.0, 0.5625, 1.0, 0.5, 1.0, 0.4375, 1.0, 0.5, 1.0, 0.5, 1.0, 0.4385, 1.0, 0.4385, 1.0, 0.5, 1.0, 0.5, 1.0, 0.4375, 1.0, 0.375, 1.0, 0.4375, 1.0, 0.4385, 1.0, 0.3767, 1.0, 0.3767, 1.0, 0.4385, 1.0, 0.4375, 1.0, 0.375, 1.0, 0.3125, 1.0, 0.375, 1.0, 0.3767, 1.0, 0.3146, 1.0, 0.3146, 1.0, 0.3767, 1.0, 0.375, 1.0, 0.3125, 1.0, 0.25, 1.0, 0.3125, 1.0, 0.3146, 1.0, 0.25, 1.0, 0.25, 1.0, 0.3146, 1.0, 0.3125, 1.0, 0.25, 1.0, 0.1875, 1.0, 0.25, 1.0, 0.25, 1.0, 0.1854, 1.0, 0.1854, 1.0, 0.25, 1.0, 0.25, 1.0, 0.1875, 1.0, 0.125, 1.0, 0.1875, 1.0, 0.1854, 1.0, 0.1233, 1.0, 0.1233, 1.0, 0.1854, 1.0, 0.1875, 1.0, 0.125, 1.0, 0.0625, 1.0, 0.125, 1.0, 0.1233, 1.0, 0.06151, 1.0, 0.06151, 1.0, 0.1233, 1.0, 0.125, 1.0, 0.0625, 1.0, 0.0, 1.0, 0.0625, 1.0, 0.06151, 1.0, 0.000446, 1.0, 0.000446, 1.0, 0.06151, 1.0, 0.0625, 1.0, 0.0, 1.0, 0.9375, 1.0, 1.0, 1.0, 1.0, 1.0, 0.9375, 1.0, 0.9375, 0.9539, 1.0, 0.9539, 0.9997, 1.0, 0.9382, 1.0, 0.9382, 1.0, 0.9997, 1.0, 1.0, 1.0, 0.9375, 1.0, 0.875, 0.9539, 0.9375, 0.9539, 0.9382, 1.0, 0.8763, 1.0, 0.8763, 1.0, 0.9382, 1.0, 0.9375, 1.0, 0.875, 1.0, 0.8125, 0.9539, 0.875, 0.9539, 0.8763, 1.0, 0.8141, 1.0, 0.8141, 1.0, 0.8763, 1.0, 0.875, 1.0, 0.8125, 1.0, 0.75, 0.9539, 0.8125, 0.9539, 0.8141, 1.0, 0.75, 1.0, 0.75, 1.0, 0.8141, 1.0, 0.8125, 1.0, 0.75, 1.0, 0.6875, 0.9539, 0.75, 0.9539, 0.75, 1.0, 0.6859, 1.0, 0.6859, 1.0, 0.75, 1.0, 0.75, 1.0, 0.6875, 1.0, 0.625, 0.9539, 0.6875, 0.9539, 0.6859, 1.0, 0.6237, 1.0, 0.6237, 1.0, 0.6859, 1.0, 0.6875, 1.0, 0.625, 1.0, 0.5625, 0.9539, 0.625, 0.9539, 0.6237, 1.0, 0.5618, 1.0, 0.5618, 1.0, 0.6237, 1.0, 0.625, 1.0, 0.5625, 1.0, 0.5, 0.9539, 0.5625, 0.9539, 0.5618, 1.0, 0.5, 1.0, 0.5, 1.0, 0.5618, 1.0, 0.5625, 1.0, 0.5, 1.0, 0.4375, 0.9539, 0.5, 0.9539, 0.5, 1.0, 0.4382, 1.0, 0.4382, 1.0, 0.5, 1.0, 0.5, 1.0, 0.4375, 1.0, 0.375, 0.9539, 0.4375, 0.9539, 0.4382, 1.0, 0.3763, 1.0, 0.3763, 1.0, 0.4382, 1.0, 0.4375, 1.0, 0.375, 1.0, 0.3125, 0.9539, 0.375, 0.9539, 0.3763, 1.0, 0.3141, 1.0, 0.3141, 1.0, 0.3763, 1.0, 0.375, 1.0, 0.3125, 1.0, 0.25, 0.9539, 0.3125, 0.9539, 0.3141, 1.0, 0.25, 1.0, 0.25, 1.0, 0.3141, 1.0, 0.3125, 1.0, 0.25, 1.0, 0.1875, 0.9539, 0.25, 0.9539, 0.25, 1.0, 0.1859, 1.0, 0.1859, 1.0, 0.25, 1.0, 0.25, 1.0, 0.1875, 1.0, 0.125, 0.9539, 0.1875, 0.9539, 0.1859, 1.0, 0.1237, 1.0, 0.1237, 1.0, 0.1859, 1.0, 0.1875, 1.0, 0.125, 1.0, 0.0625, 0.9539, 0.125, 0.9539, 0.1237, 1.0, 0.06177, 1.0, 0.06177, 1.0, 0.1237, 1.0, 0.125, 1.0, 0.0625, 1.0, 0.0, 0.9539, 0.0625, 0.9539, 0.06177, 1.0, 0.000325, 1.0, 0.000325, 1.0, 0.06177, 1.0, 0.0625, 1.0, 0.0, 1.0, 0.9375, 1.0, 1.0, 1.0, 1.0, 1.0, 0.9375, 1.0, 0.9375, 1.0, 1.0, 1.0, 1.0, 1.0, 0.9365, 1.0, 0.9365, 1.0, 1.0, 1.0, 1.0, 1.0, 0.9375, 1.0, 0.875, 1.0, 0.9375, 1.0, 0.9365, 1.0, 0.8731, 1.0, 0.8731, 1.0, 0.9365, 1.0, 0.9375, 1.0, 0.875, 1.0, 0.8125, 1.0, 0.875, 1.0, 0.8731, 1.0, 0.8118, 1.0, 0.8118, 1.0, 0.8731, 1.0, 0.875, 1.0, 0.8125, 1.0, 0.75, 1.0, 0.8125, 1.0, 0.8118, 1.0, 0.75, 1.0, 0.75, 1.0, 0.8118, 1.0, 0.8125, 1.0, 0.75, 1.0, 0.6875, 1.0, 0.75, 1.0, 0.75, 1.0, 0.6882, 1.0, 0.6882, 1.0, 0.75, 1.0, 0.75, 1.0, 0.6875, 1.0, 0.625, 1.0, 0.6875, 1.0, 0.6882, 1.0, 0.6269, 1.0, 0.6269, 1.0, 0.6882, 1.0, 0.6875, 1.0, 0.625, 1.0, 0.5625, 1.0, 0.625, 1.0, 0.6269, 1.0, 0.5635, 1.0, 0.5635, 1.0, 0.6269, 1.0, 0.625, 1.0, 0.5625, 1.0, 0.5, 1.0, 0.5625, 1.0, 0.5635, 1.0, 0.5, 1.0, 0.5, 1.0, 0.5635, 1.0, 0.5625, 1.0, 0.5, 1.0, 0.4375, 1.0, 0.5, 1.0, 0.5, 1.0, 0.4365, 1.0, 0.4365, 1.0, 0.5, 1.0, 0.5, 1.0, 0.4375, 1.0, 0.375, 1.0, 0.4375, 1.0, 0.4365, 1.0, 0.3731, 1.0, 0.3731, 1.0, 0.4365, 1.0, 0.4375, 1.0, 0.375, 1.0, 0.3125, 1.0, 0.375, 1.0, 0.3731, 1.0, 0.3118, 1.0, 0.3118, 1.0, 0.3731, 1.0, 0.375, 1.0, 0.3125, 1.0, 0.25, 1.0, 0.3125, 1.0, 0.3118, 1.0, 0.25, 1.0, 0.25, 1.0, 0.3118, 1.0, 0.3125, 1.0, 0.25, 1.0, 0.1875, 1.0, 0.25, 1.0, 0.25, 1.0, 0.1882, 1.0, 0.1882, 1.0, 0.25, 1.0, 0.25, 1.0, 0.1875, 1.0, 0.125, 1.0, 0.1875, 1.0, 0.1882, 1.0, 0.1269, 1.0, 0.1269, 1.0, 0.1882, 1.0, 0.1875, 1.0, 0.125, 1.0, 0.0625, 1.0, 0.125, 1.0, 0.1269, 1.0, 0.06347, 1.0, 0.06347, 1.0, 0.1269, 1.0, 0.125, 1.0, 0.0625, 1.0, 0.0, 1.0, 0.0625, 1.0, 0.06347, 1.0, 0.0, 1.0, 0.0, 1.0, 0.06347, 1.0, 0.0625, 1.0, 0.0, 1.0, 0.9375, 1.0, 1.0, 1.0, 1.0, 1.0, 0.9375, 1.0, 0.7083, 0.5, 0.7083, 0.75, 0.625, 0.75, 0.625, 0.5, 0.375, 0.5, 0.375, 0.5, 0.375, 0.75, 0.375, 0.75, 0.375, 1.0, 0.625, 1.0, 0.375, 1.0, 0.3709, 0.5, 0.3363, 0.5, 0.3018, 0.5, 0.2672, 0.5, 0.359, 0.5, 0.625, 0.75, 0.375, 0.75, 0.625, 0.75, 0.375, 0.9167, 0.625, 0.9167, 0.625, 1.0, 0.375, 1.0, 0.625, 0.5, 0.625, 0.75, 0.625, 0.75, 0.625, 0.5, 0.875, 0.5, 0.875, 0.5, 0.875, 0.5, 0.375, 0.5, 0.375, 0.5, 0.375, 0.5, 0.125, 0.5, 0.125, 0.75, 0.125, 0.75, 0.125, 0.5, 0.7115, 0.5, 0.625, 0.5, 0.625, 0.5, 0.7072, 0.5, 0.8709, 0.5, 0.8363, 0.5, 0.8018, 0.5, 0.7672, 0.5, 0.859, 0.5, 0.2083, 0.5, 0.2083, 0.75, 0.125, 0.75, 0.125, 0.5, 0.875, 0.5, 0.875, 0.5, 0.875, 0.75, 0.875, 0.75, 0.375, 0.5, 0.375, 0.5, 0.3709, 0.5, 0.375, 0.5, 0.375, 0.5, 0.3709, 0.5, 0.359, 0.5, 0.375, 0.5, 0.375, 0.5, 0.359, 0.5, 0.2672, 0.5, 0.2897, 0.5, 0.2897, 0.5, 0.2672, 0.5, 0.2115, 0.5, 0.2454, 0.5, 0.875, 0.5, 0.875, 0.5, 0.8709, 0.5, 0.875, 0.5, 0.875, 0.5, 0.8709, 0.5, 0.859, 0.5, 0.875, 0.5, 0.875, 0.5, 0.859, 0.5, 0.7672, 0.5, 0.7897, 0.5, 0.7897, 0.5, 0.7672, 0.5, 0.7115, 0.5, 0.7454, 0.5, 0.2115, 0.5, 0.125, 0.5, 0.125, 0.5, 0.2072, 0.5, 0.766, 0.5, 0.7115, 0.5, 0.7672, 0.5, 0.8018, 0.5, 0.7083, 0.5, 0.625, 0.5, 0.7115, 0.5, 0.766, 0.5, 0.2083, 0.5, 0.125, 0.5, 0.2115, 0.5, 0.266, 0.5, 0.266, 0.5, 0.2115, 0.5, 0.2672, 0.5, 0.3018, 0.5, 0.375, 0.5, 0.375, 0.5, 0.375, 0.5, 0.375, 0.5, 0.7454, 0.5, 0.7115, 0.5, 0.7072, 0.5, 0.2454, 0.5, 0.2115, 0.5, 0.2072, 0.5, 0.875, 0.5, 0.875, 0.5, 0.875, 0.5, 0.875, 0.5, 0.375, 0.5, 0.3205, 0.5, 0.3363, 0.5, 0.3709, 0.5, 0.3205, 0.5, 0.266, 0.5, 0.3018, 0.5, 0.3363, 0.5, 0.375, 0.5, 0.2917, 0.5, 0.3205, 0.5, 0.375, 0.5, 0.2917, 0.5, 0.2083, 0.5, 0.266, 0.5, 0.3205, 0.5, 0.875, 0.5, 0.7917, 0.5, 0.8205, 0.5, 0.875, 0.5, 0.7917, 0.5, 0.7083, 0.5, 0.766, 0.5, 0.8205, 0.5, 0.875, 0.5, 0.8205, 0.5, 0.8363, 0.5, 0.8709, 0.5, 0.8205, 0.5, 0.766, 0.5, 0.8018, 0.5, 0.8363, 0.5, 0.375, 0.5, 0.375, 0.75, 0.2917, 0.75, 0.2917, 0.5, 0.2917, 0.5, 0.2917, 0.75, 0.2083, 0.75, 0.2083, 0.5, 0.375, 0.75, 0.625, 0.75, 0.625, 0.8333, 0.375, 0.8333, 0.375, 0.8333, 0.625, 0.8333, 0.625, 0.9167, 0.375, 0.9167, 0.875, 0.5, 0.875, 0.75, 0.7917, 0.75, 0.7917, 0.5, 0.7917, 0.5, 0.7917, 0.75, 0.7083, 0.75, 0.7083, 0.5, 0.8393, 0.5211, 0.8722, 0.511, 0.8723, 0.625, 0.8393, 0.625, 0.4208, 0.9643, 0.5792, 0.9643, 0.5009, 1.0, 0.4991, 1.0, 0.8393, 0.625, 0.8723, 0.625, 0.872, 0.7348, 0.8393, 0.7302, 0.4991, 0.25, 0.5009, 0.25, 0.5783, 0.2857, 0.4217, 0.2857, 0.1998, 0.5255, 0.2321, 0.5243, 0.2321, 0.625, 0.1983, 0.625, 0.7679, 0.625, 0.7679, 0.7361, 0.7679, 0.7361, 0.7679, 0.625, 0.4007, 0.9286, 0.5993, 0.9286, 0.5792, 0.9643, 0.4208, 0.9643, 0.8017, 0.625, 0.8393, 0.625, 0.8393, 0.7302, 0.8032, 0.7272, 0.4991, 0.0, 0.5009, 0.0, 0.5009, 0.125, 0.4991, 0.125, 0.3998, 0.8929, 0.6002, 0.8929, 0.5993, 0.9286, 0.4007, 0.9286, 0.6002, 0.8929, 0.3998, 0.8929, 0.3998, 0.8929, 0.6002, 0.8929, 0.4006, 0.3251, 0.5994, 0.3251, 0.6002, 0.3571, 0.3998, 0.3571, 0.4991, 0.125, 0.5009, 0.125, 0.5009, 0.25, 0.4991, 0.25, 0.7679, 0.5243, 0.7679, 0.625, 0.7679, 0.625, 0.7679, 0.5129, 0.7679, 0.625, 0.8017, 0.625, 0.8032, 0.7272, 0.7679, 0.7361, 0.3998, 0.3571, 0.6002, 0.3571, 0.6002, 0.3571, 0.3998, 0.3571, 0.2321, 0.7361, 0.2321, 0.625, 0.2321, 0.625, 0.2321, 0.7361, 0.1983, 0.625, 0.2321, 0.625, 0.2321, 0.7361, 0.1968, 0.7272, 0.1607, 0.625, 0.1983, 0.625, 0.1968, 0.7272, 0.1607, 0.7302, 0.1278, 0.511, 0.1607, 0.5211, 0.1607, 0.625, 0.1277, 0.625, 0.8002, 0.5255, 0.8393, 0.5211, 0.8393, 0.625, 0.8017, 0.625, 0.1607, 0.5211, 0.1998, 0.5255, 0.1983, 0.625, 0.1607, 0.625, 0.4217, 0.2857, 0.5783, 0.2857, 0.5994, 0.3251, 0.4006, 0.3251, 0.7679, 0.5243, 0.8002, 0.5255, 0.8017, 0.625, 0.7679, 0.625, 0.2321, 0.625, 0.2321, 0.5243, 0.2321, 0.5129, 0.2321, 0.625, 0.1277, 0.625, 0.128, 0.7348, 0.125, 0.7462, 0.125, 0.6262, 0.375, 0.1238, 0.375, 0.003782, 0.4991, 0.0, 0.4991, 0.125, 0.8723, 0.625, 0.8722, 0.511, 0.875, 0.504, 0.875, 0.6246, 0.625, 0.1254, 0.625, 0.246, 0.5009, 0.25, 0.5009, 0.125, 0.1607, 0.5211, 0.1278, 0.511, 0.126, 0.5, 0.1607, 0.5, 0.375, 0.2857, 0.375, 0.251, 0.4991, 0.25, 0.4217, 0.2857, 0.8393, 0.7302, 0.872, 0.7348, 0.8743, 0.75, 0.8393, 0.75, 0.625, 0.9643, 0.625, 0.9993, 0.5009, 1.0, 0.5792, 0.9643, 0.2321, 0.5243, 0.1998, 0.5255, 0.2001, 0.5, 0.232, 0.5, 0.375, 0.357, 0.375, 0.3251, 0.4006, 0.3251, 0.3998, 0.3571, 0.1998, 0.5255, 0.1607, 0.5211, 0.1607, 0.5, 0.2001, 0.5, 0.375, 0.3251, 0.375, 0.2857, 0.4217, 0.2857, 0.4006, 0.3251, 0.8722, 0.511, 0.8393, 0.5211, 0.8393, 0.5, 0.874, 0.5, 0.625, 0.251, 0.625, 0.2857, 0.5783, 0.2857, 0.5009, 0.25, 0.8393, 0.5211, 0.8002, 0.5255, 0.7999, 0.5, 0.8393, 0.5, 0.625, 0.2857, 0.625, 0.3251, 0.5994, 0.3251, 0.5783, 0.2857, 0.8002, 0.5255, 0.7679, 0.5243, 0.768, 0.5, 0.7999, 0.5, 0.625, 0.3251, 0.625, 0.357, 0.6002, 0.3571, 0.5994, 0.3251, 0.128, 0.7348, 0.1607, 0.7302, 0.1607, 0.75, 0.1257, 0.75, 0.375, 0.9993, 0.375, 0.9643, 0.4208, 0.9643, 0.4991, 1.0, 0.1607, 0.7302, 0.1968, 0.7272, 0.1964, 0.75, 0.1607, 0.75, 0.375, 0.9643, 0.375, 0.9286, 0.4007, 0.9286, 0.4208, 0.9643, 0.1968, 0.7272, 0.2321, 0.7361, 0.2314, 0.75, 0.1964, 0.75, 0.375, 0.9286, 0.375, 0.8936, 0.3998, 0.8929, 0.4007, 0.9286, 0.1278, 0.511, 0.1277, 0.625, 0.125, 0.6246, 0.125, 0.504, 0.375, 0.246, 0.375, 0.1254, 0.4991, 0.125, 0.4991, 0.25, 0.3998, 0.8929, 0.3998, 0.8929, 0.375, 0.8929, 0.375, 0.8929, 0.2321, 0.75, 0.2321, 0.75, 0.2321, 0.7361, 0.2321, 0.7361, 0.6002, 0.3571, 0.6002, 0.3571, 0.625, 0.3571, 0.625, 0.3571, 0.7679, 0.5, 0.7679, 0.5, 0.7679, 0.5243, 0.7679, 0.5129, 0.7679, 0.7361, 0.8032, 0.7272, 0.8036, 0.75, 0.7686, 0.75, 0.625, 0.8936, 0.625, 0.9286, 0.5993, 0.9286, 0.6002, 0.8929, 0.8032, 0.7272, 0.8393, 0.7302, 0.8393, 0.75, 0.8036, 0.75, 0.625, 0.9286, 0.625, 0.9643, 0.5792, 0.9643, 0.5993, 0.9286, 0.872, 0.7348, 0.8723, 0.625, 0.875, 0.6262, 0.875, 0.7462, 0.625, 0.003782, 0.625, 0.1238, 0.5009, 0.125, 0.5009, 0.0, 0.6002, 0.8929, 0.6002, 0.8929, 0.625, 0.8929, 0.625, 0.8929, 0.7679, 0.75, 0.7679, 0.75, 0.7679, 0.7361, 0.7679, 0.7361, 0.3998, 0.3571, 0.3998, 0.3571, 0.375, 0.3571, 0.375, 0.3571, 0.2321, 0.5, 0.2321, 0.5, 0.2321, 0.5129, 0.2321, 0.5243, 0.1277, 0.625, 0.1607, 0.625, 0.1607, 0.7302, 0.128, 0.7348, 0.8393, 0.5211, 0.8393, 0.625, 0.8723, 0.625, 0.8722, 0.511, 0.4208, 0.9643, 0.4991, 1.0, 0.5009, 1.0, 0.5792, 0.9643, 0.8393, 0.625, 0.8393, 0.7302, 0.872, 0.7348, 0.8723, 0.625, 0.4991, 0.25, 0.4217, 0.2857, 0.5783, 0.2857, 0.5009, 0.25, 0.1998, 0.5255, 0.1983, 0.625, 0.2321, 0.625, 0.2321, 0.5243, 0.7679, 0.625, 0.7679, 0.625, 0.7679, 0.7361, 0.7679, 0.7361, 0.4007, 0.9286, 0.4208, 0.9643, 0.5792, 0.9643, 0.5993, 0.9286, 0.8017, 0.625, 0.8032, 0.7272, 0.8393, 0.7302, 0.8393, 0.625, 0.4991, 0.0, 0.4991, 0.125, 0.5009, 0.125, 0.5009, 0.0, 0.3998, 0.8929, 0.4007, 0.9286, 0.5993, 0.9286, 0.6002, 0.8929, 0.6002, 0.8929, 0.6002, 0.8929, 0.3998, 0.8929, 0.3998, 0.8929, 0.4006, 0.3251, 0.3998, 0.3571, 0.6002, 0.3571, 0.5994, 0.3251, 0.4991, 0.125, 0.4991, 0.25, 0.5009, 0.25, 0.5009, 0.125, 0.7679, 0.5243, 0.7679, 0.5129, 0.7679, 0.625, 0.7679, 0.625, 0.7679, 0.625, 0.7679, 0.7361, 0.8032, 0.7272, 0.8017, 0.625, 0.3998, 0.3571, 0.3998, 0.3571, 0.6002, 0.3571, 0.6002, 0.3571, 0.2321, 0.7361, 0.2321, 0.7361, 0.2321, 0.625, 0.2321, 0.625, 0.1983, 0.625, 0.1968, 0.7272, 0.2321, 0.7361, 0.2321, 0.625, 0.1607, 0.625, 0.1607, 0.7302, 0.1968, 0.7272, 0.1983, 0.625, 0.1278, 0.511, 0.1277, 0.625, 0.1607, 0.625, 0.1607, 0.5211, 0.8002, 0.5255, 0.8017, 0.625, 0.8393, 0.625, 0.8393, 0.5211, 0.1607, 0.5211, 0.1607, 0.625, 0.1983, 0.625, 0.1998, 0.5255, 0.4217, 0.2857, 0.4006, 0.3251, 0.5994, 0.3251, 0.5783, 0.2857, 0.7679, 0.5243, 0.7679, 0.625, 0.8017, 0.625, 0.8002, 0.5255, 0.2321, 0.625, 0.2321, 0.625, 0.2321, 0.5129, 0.2321, 0.5243, 0.1277, 0.625, 0.125, 0.6262, 0.125, 0.7462, 0.128, 0.7348, 0.375, 0.1238, 0.4991, 0.125, 0.4991, 0.0, 0.375, 0.003782, 0.8723, 0.625, 0.875, 0.6246, 0.875, 0.504, 0.8722, 0.511, 0.625, 0.1254, 0.5009, 0.125, 0.5009, 0.25, 0.625, 0.246, 0.1607, 0.5211, 0.1607, 0.5, 0.126, 0.5, 0.1278, 0.511, 0.375, 0.2857, 0.4217, 0.2857, 0.4991, 0.25, 0.375, 0.251, 0.8393, 0.7302, 0.8393, 0.75, 0.8743, 0.75, 0.872, 0.7348, 0.625, 0.9643, 0.5792, 0.9643, 0.5009, 1.0, 0.625, 0.9993, 0.2321, 0.5243, 0.232, 0.5, 0.2001, 0.5, 0.1998, 0.5255, 0.375, 0.357, 0.3998, 0.3571, 0.4006, 0.3251, 0.375, 0.3251, 0.1998, 0.5255, 0.2001, 0.5, 0.1607, 0.5, 0.1607, 0.5211, 0.375, 0.3251, 0.4006, 0.3251, 0.4217, 0.2857, 0.375, 0.2857, 0.8722, 0.511, 0.874, 0.5, 0.8393, 0.5, 0.8393, 0.5211, 0.625, 0.251, 0.5009, 0.25, 0.5783, 0.2857, 0.625, 0.2857, 0.8393, 0.5211, 0.8393, 0.5, 0.7999, 0.5, 0.8002, 0.5255, 0.625, 0.2857, 0.5783, 0.2857, 0.5994, 0.3251, 0.625, 0.3251, 0.8002, 0.5255, 0.7999, 0.5, 0.768, 0.5, 0.7679, 0.5243, 0.625, 0.3251, 0.5994, 0.3251, 0.6002, 0.3571, 0.625, 0.357, 0.128, 0.7348, 0.1257, 0.75, 0.1607, 0.75, 0.1607, 0.7302, 0.375, 0.9993, 0.4991, 1.0, 0.4208, 0.9643, 0.375, 0.9643, 0.1607, 0.7302, 0.1607, 0.75, 0.1964, 0.75, 0.1968, 0.7272, 0.375, 0.9643, 0.4208, 0.9643, 0.4007, 0.9286, 0.375, 0.9286, 0.1968, 0.7272, 0.1964, 0.75, 0.2314, 0.75, 0.2321, 0.7361, 0.375, 0.9286, 0.4007, 0.9286, 0.3998, 0.8929, 0.375, 0.8936, 0.1278, 0.511, 0.125, 0.504, 0.125, 0.6246, 0.1277, 0.625, 0.375, 0.246, 0.4991, 0.25, 0.4991, 0.125, 0.375, 0.1254, 0.3998, 0.8929, 0.375, 0.8929, 0.375, 0.8929, 0.3998, 0.8929, 0.2321, 0.75, 0.2321, 0.7361, 0.2321, 0.7361, 0.2321, 0.75, 0.6002, 0.3571, 0.625, 0.3571, 0.625, 0.3571, 0.6002, 0.3571, 0.7679, 0.5, 0.7679, 0.5129, 0.7679, 0.5243, 0.7679, 0.5, 0.7679, 0.7361, 0.7686, 0.75, 0.8036, 0.75, 0.8032, 0.7272, 0.625, 0.8936, 0.6002, 0.8929, 0.5993, 0.9286, 0.625, 0.9286, 0.8032, 0.7272, 0.8036, 0.75, 0.8393, 0.75, 0.8393, 0.7302, 0.625, 0.9286, 0.5993, 0.9286, 0.5792, 0.9643, 0.625, 0.9643, 0.872, 0.7348, 0.875, 0.7462, 0.875, 0.6262, 0.8723, 0.625, 0.625, 0.003782, 0.5009, 0.0, 0.5009, 0.125, 0.625, 0.1238, 0.6002, 0.8929, 0.625, 0.8929, 0.625, 0.8929, 0.6002, 0.8929, 0.7679, 0.75, 0.7679, 0.7361, 0.7679, 0.7361, 0.7679, 0.75, 0.3998, 0.3571, 0.375, 0.3571, 0.375, 0.3571, 0.3998, 0.3571, 0.2321, 0.5, 0.2321, 0.5243, 0.2321, 0.5129, 0.2321, 0.5, 0.1277, 0.625, 0.128, 0.7348, 0.1607, 0.7302, 0.1607, 0.625, 0.8693, 0.75, 0.875, 0.75, 0.875, 0.5419, 0.8694, 0.5419, 0.3909, 0.5419, 0.3909, 0.75, 0.6091, 0.75, 0.6091, 0.5419, 0.3662, 0.529, 0.3713, 0.529, 0.3627, 0.5245, 0.3616, 0.5268, 0.6091, 0.5419, 0.6091, 0.5302, 0.5998, 0.5281, 0.4002, 0.5281, 0.3909, 0.5302, 0.3909, 0.5419, 0.8694, 0.5419, 0.875, 0.5419, 0.8723, 0.5311, 0.8662, 0.529, 0.3698, 0.75, 0.3909, 0.75, 0.3909, 0.5419, 0.3706, 0.5419, 0.8422, 0.5419, 0.8659, 0.5419, 0.8626, 0.529, 0.8584, 0.529, 0.6091, 0.2198, 0.6091, 0.2081, 0.3909, 0.2081, 0.3909, 0.2198, 0.4002, 0.2219, 0.5998, 0.2219, 0.8584, 0.529, 0.8626, 0.529, 0.8609, 0.5283, 0.0, 0.0, 0.0, 0.0, 0.0, 0.0, 0.0, 0.0, 0.3584, 0.529, 0.3626, 0.529, 0.3609, 0.5283, 0.8662, 0.529, 0.8713, 0.529, 0.8627, 0.5245, 0.8616, 0.5268, 0.3422, 0.5419, 0.3659, 0.5419, 0.3626, 0.529, 0.3584, 0.529, 0.8387, 0.5419, 0.8331, 0.5419, 0.625, 0.75, 0.6307, 0.75, 0.0, 0.0, 0.0, 0.0, 0.0, 0.0, 0.0, 0.0, 0.134, 0.75, 0.366, 0.75, 0.3659, 0.5419, 0.3422, 0.5419, 0.634, 0.75, 0.866, 0.75, 0.8659, 0.5419, 0.8422, 0.5419, 0.3909, 0.0, 0.3909, 0.2081, 0.6091, 0.2081, 0.6091, 0.0, 0.8584, 0.529, 0.8548, 0.529, 0.8387, 0.5419, 0.8422, 0.5419, 0.3659, 0.5419, 0.3694, 0.5419, 0.3662, 0.529, 0.3626, 0.529, 0.8609, 0.5283, 0.8616, 0.5268, 0.8548, 0.529, 0.8584, 0.529, 0.3626, 0.529, 0.3662, 0.529, 0.3616, 0.5268, 0.3609, 0.5283, 0.8626, 0.529, 0.8662, 0.529, 0.8616, 0.5268, 0.8609, 0.5283, 0.3609, 0.5283, 0.3616, 0.5268, 0.3548, 0.529, 0.3584, 0.529, 0.8659, 0.5419, 0.8694, 0.5419, 0.8662, 0.529, 0.8626, 0.529, 0.3584, 0.529, 0.3548, 0.529, 0.3387, 0.5419, 0.3422, 0.5419, 0.366, 0.75, 0.3698, 0.75, 0.3706, 0.5419, 0.3659, 0.5419, 0.8422, 0.5419, 0.8387, 0.5419, 0.6307, 0.75, 0.634, 0.75, 0.3422, 0.5419, 0.3387, 0.5419, 0.1307, 0.75, 0.134, 0.75, 0.866, 0.75, 0.8693, 0.75, 0.8694, 0.5419, 0.8659, 0.5419, 0.125, 0.75, 0.1307, 0.75, 0.3387, 0.5419, 0.3331, 0.5419, 0.3694, 0.5419, 0.375, 0.5419, 0.3723, 0.5311, 0.3662, 0.529, 0.3548, 0.529, 0.3497, 0.529, 0.3331, 0.5419, 0.3387, 0.5419, 0.8616, 0.5268, 0.8627, 0.5245, 0.8522, 0.528, 0.8548, 0.529, 0.8548, 0.529, 0.8497, 0.529, 0.8331, 0.5419, 0.8387, 0.5419, 0.3491, 0.529, 0.3466, 0.5311, 0.3493, 0.529, 0.3909, 0.5281, 0.3909, 0.5281, 0.4002, 0.5281, 0.8491, 0.529, 0.8495, 0.529, 0.8524, 0.528, 0.6091, 0.2219, 0.6091, 0.2219, 0.5998, 0.2219, 0.6091, 0.3066, 0.5986, 0.2219, 0.5986, 0.5281, 0.6091, 0.4434, 0.4014, 0.5281, 0.3909, 0.5281, 0.3909, 0.5281, 0.4002, 0.5281, 0.6091, 0.2219, 0.5998, 0.2219, 0.5986, 0.2219, 0.6091, 0.2219, 0.5998, 0.5281, 0.6091, 0.5281, 0.6091, 0.5281, 0.5986, 0.5281, 0.4014, 0.2219, 0.3909, 0.3066, 0.3909, 0.4434, 0.4014, 0.5281, 0.4002, 0.2219, 0.3909, 0.2219, 0.3909, 0.2219, 0.4014, 0.2219, 0.3616, 0.5268, 0.3627, 0.5245, 0.3522, 0.528, 0.3548, 0.529, 0.1317, 0.2197, 0.1821, 0.1861, 0.1317, 0.2197, 0.25, 0.1726, 0.3179, 0.1861, 0.25, 0.1726, 0.3683, 0.2197, 0.3885, 0.25, 0.3683, 0.2197, 0.3179, 0.3139, 0.25, 0.3274, 0.3179, 0.3139, 0.1317, 0.2803, 0.1115, 0.25, 0.1317, 0.2803, 0.1115, 0.25, 0.1317, 0.2197, 0.1115, 0.25, 0.1821, 0.1861, 0.25, 0.1726, 0.1821, 0.1861, 0.3179, 0.1861, 0.3683, 0.2197, 0.3179, 0.1861, 0.3885, 0.25, 0.3683, 0.2803, 0.3885, 0.25, 0.3683, 0.2803, 0.3179, 0.3139, 0.3683, 0.2803, 0.25, 0.3274, 0.1821, 0.3139, 0.25, 0.3274])
me_cube_004.materials.append(mat_material_014)
me_cube_004.materials.append(mat_material_017)
me_cube_004.materials.append(mat_material_001)
me_cube_004.materials.append(mat_material_018)
me_cube_004.update()
me_cylinder_001 = bpy.data.meshes.new('Cylinder.001')
me_cylinder_001.from_pydata([(0.02218, 0.3302, 0.1206), (0.05483, 0.2976, 0.1115), (0.0825, 0.2699, 0.08531), (0.101, 0.2514, 0.04617), (0.1075, 0.2449, 1.739e-08), (0.101, 0.2514, -0.04617), (0.0825, 0.2699, -0.08531), (0.05483, 0.2976, -0.1115), (0.02218, 0.3302, -0.1206), (-0.01046, 0.3629, -0.1115), (-0.03814, 0.3906, -0.08531), (-0.05663, 0.409, -0.04617), (-0.06313, 0.4155, 1.739e-08), (-0.05663, 0.409, 0.04617), (-0.03814, 0.3906, 0.08531), (-0.01046, 0.3629, 0.1115), (-0.02218, 0.2859, 0.1206), (0.01046, 0.2532, 0.1115), (0.03814, 0.2255, 0.08531), (0.05663, 0.2071, 0.04617), (0.06313, 0.2006, 1.465e-08), (0.05663, 0.2071, -0.04617), (0.03814, 0.2255, -0.08531), (0.01046, 0.2532, -0.1115), (-0.02218, 0.2859, -0.1206), (-0.05483, 0.3185, -0.1115), (-0.0825, 0.3462, -0.08531), (-0.101, 0.3647, -0.04617), (-0.1075, 0.3712, 1.465e-08), (-0.101, 0.3647, 0.04617), (-0.0825, 0.3462, 0.08531), (-0.05483, 0.3185, 0.1115), (-0.02218, 0.3299, 0.1206), (0.02218, 0.2855, 0.1206), (0.05483, 0.3182, 0.1115), (0.01047, 0.3625, 0.1115), (0.0825, 0.3459, 0.08531), (0.03814, 0.3902, 0.08531), (0.101, 0.3643, 0.04617), (0.05663, 0.4087, 0.04617), (0.1075, 0.3708, 1.191e-08), (0.06313, 0.4152, 1.465e-08), (0.101, 0.3643, -0.04617), (0.05663, 0.4087, -0.04617), (-0.05483, 0.08088, 0.1115), (0.0825, 0.3459, -0.08531), (0.03814, 0.3902, -0.08531), (-0.01046, 0.03652, 0.1115), (-0.0825, 0.05321, 0.08531), (-0.03814, 0.008846, 0.08531), (-0.101, 0.03472, 0.04617), (-0.09595, -0.009647, 0.04617), (-0.1075, 0.02822, 1.465e-08), (-0.1024, -0.01614, 1.191e-08), (0.05483, 0.3182, -0.1115), (0.01047, 0.3625, -0.1115), (-0.101, 0.03472, -0.04617), (-0.09595, -0.009647, -0.04617), (-0.0825, 0.05321, -0.08531), (-0.03814, 0.008846, -0.08531), (-0.05483, 0.08088, -0.1115), (-0.01046, 0.03652, -0.1115), (-0.02218, 0.1135, -0.1206), (0.02218, 0.2855, -0.1206), (-0.02218, 0.3299, -0.1206), (0.02218, 0.06917, -0.1206), (0.01047, 0.1462, -0.1115), (0.05483, 0.1018, -0.1115), (0.03814, 0.1739, -0.08531), (0.0825, 0.1295, -0.08531), (0.05663, 0.1923, -0.04617), (0.101, 0.148, -0.04617), (-0.01046, 0.2529, -0.1115), (-0.05483, 0.2972, -0.1115), (0.06313, 0.1988, 1.465e-08), (0.1075, 0.1545, 1.191e-08), (0.05663, 0.1923, 0.04617), (0.101, 0.148, 0.04617), (0.03814, 0.1739, 0.08531), (0.0825, 0.1295, 0.08531), (0.01047, 0.1462, 0.1115), (-0.03814, 0.2252, -0.08531), (-0.0825, 0.2696, -0.08531), (0.05483, 0.1018, 0.1115), (0.02218, 0.06917, 0.1206), (-0.02218, 0.1135, 0.1206), (-0.05483, 0.1022, 0.1115), (-0.0825, 0.1298, 0.08531), (-0.101, 0.1483, 0.04617), (-0.1075, 0.1548, 1.465e-08), (-0.05663, 0.2067, -0.04617), (-0.101, 0.2511, -0.04617), (-0.101, 0.1483, -0.04617), (-0.0825, 0.1298, -0.08531), (-0.05483, 0.1022, -0.1115), (-0.02218, 0.06951, -0.1206), (0.01046, 0.03686, -0.1115), (0.03814, 0.009186, -0.08531), (0.09983, -0.009307, -0.04617), (-0.06313, 0.2002, 1.191e-08), (-0.1075, 0.2446, 1.465e-08), (0.1063, -0.0158, 1.465e-08), (0.09983, -0.009307, 0.04617), (0.03814, 0.009186, 0.08531), (0.01046, 0.03686, 0.1115), (-0.02218, 0.06951, 0.1206), (-0.01046, 0.1465, 0.1115), (-0.03814, 0.1742, 0.08531), (-0.05663, 0.2067, 0.04617), (-0.101, 0.2511, 0.04617), (-0.05663, 0.1927, 0.04617), (-0.06313, 0.1992, 1.739e-08), (-0.05663, 0.1927, -0.04617), (-0.03814, 0.1742, -0.08531), (-0.01046, 0.1465, -0.1115), (0.02218, 0.1139, -0.1206), (0.05483, 0.08123, -0.1115), (-0.03814, 0.2252, 0.08531), (-0.0825, 0.2696, 0.08531), (0.0825, 0.05355, -0.08531), (0.101, 0.03506, -0.04617), (0.1075, 0.02856, 1.739e-08), (0.101, 0.03506, 0.04617), (0.0825, 0.05355, 0.08531), (0.05483, 0.08123, 0.1115), (0.02218, 0.1139, 0.1206), (-0.01046, 0.2529, 0.1115), (-0.05483, 0.2972, 0.1115), (0.02218, -0.09213, 0.1206), (0.05483, -0.1248, 0.1115), (0.0825, -0.1525, 0.08531), (0.101, -0.1709, 0.04617), (0.1075, -0.1774, 1.739e-08), (0.101, -0.1709, -0.04617), (0.0825, -0.1525, -0.08531), (0.05483, -0.1248, -0.1115), (0.02218, -0.09213, -0.1206), (-0.01046, -0.05949, -0.1115), (-0.03814, -0.03181, -0.08531), (-0.09595, -0.01332, -0.04617), (-0.1024, -0.006825, 1.739e-08), (-0.09595, -0.01332, 0.04617), (-0.03814, -0.03181, 0.08531), (-0.01046, -0.05949, 0.1115), (-0.02218, -0.1365, 0.1206), (0.01046, -0.1691, 0.1115), (0.03814, -0.1968, 0.08531), (0.09279, -0.2153, 0.04617), (0.09291, -0.2218, 1.465e-08), (0.09279, -0.2153, -0.04617), (0.03814, -0.1968, -0.08531), (0.01046, -0.1691, -0.1115), (-0.02218, -0.1365, -0.1206), (-0.05483, -0.1039, -0.1115), (-0.0825, -0.07617, -0.08531), (-0.101, -0.05768, -0.04617), (-0.1075, -0.05119, 1.465e-08), (-0.101, -0.05768, 0.04617), (-0.0825, -0.07617, 0.08531), (-0.05483, -0.1039, 0.1115), (-0.02218, -0.09247, 0.1206), (0.02218, -0.1368, 0.1206), (0.05483, -0.1042, 0.1115), (0.01047, -0.05983, 0.1115), (0.0825, -0.07652, 0.08531), (0.03814, -0.03215, 0.08531), (0.101, -0.05802, 0.04617), (0.09983, -0.01366, 0.04617), (0.1075, -0.05153, 1.191e-08), (0.1063, -0.007166, 1.465e-08), (0.101, -0.05802, -0.04617), (0.09983, -0.01366, -0.04617), (-0.05483, -0.3415, 0.1115), (0.0825, -0.07652, -0.08531), (0.03814, -0.03215, -0.08531), (-0.01046, -0.3858, 0.1115), (-0.0825, -0.3692, 0.08531), (-0.03814, -0.4135, 0.08531), (-0.101, -0.3877, 0.04617), (-0.1156, -0.432, 0.04617), (-0.1075, -0.3941, 1.465e-08), (-0.1817, -0.4415, 1.191e-08), (0.05483, -0.1042, -0.1115), (0.01047, -0.05983, -0.1115), (-0.101, -0.3877, -0.04617), (-0.1156, -0.432, -0.04617), (-0.0825, -0.3692, -0.08531), (-0.03814, -0.4135, -0.08531), (-0.05483, -0.3415, -0.1115), (-0.01046, -0.3858, -0.1115), (-0.02218, -0.3088, -0.1206), (0.02218, -0.1368, -0.1206), (-0.02218, -0.09247, -0.1206), (0.02218, -0.3532, -0.1206), (0.01047, -0.2762, -0.1115), (0.05483, -0.3206, -0.1115), (0.03814, -0.2485, -0.08531), (0.0825, -0.2929, -0.08531), (0.09279, -0.23, -0.04617), (0.101, -0.2744, -0.04617), (-0.01046, -0.1695, -0.1115), (-0.05483, -0.1251, -0.1115), (0.09292, -0.2235, 1.465e-08), (0.1075, -0.2679, 1.191e-08), (0.09279, -0.23, 0.04617), (0.101, -0.2744, 0.04617), (0.03814, -0.2485, 0.08531), (0.0825, -0.2929, 0.08531), (0.01047, -0.2762, 0.1115), (-0.03814, -0.1972, -0.08531), (-0.0825, -0.1528, -0.08531), (0.05483, -0.3206, 0.1115), (0.02218, -0.3532, 0.1206), (-0.02218, -0.3088, 0.1206), (-0.05483, -0.3202, 0.1115), (-0.0825, -0.2925, 0.08531), (-0.101, -0.274, 0.04617), (-0.1075, -0.2676, 1.465e-08), (-0.09207, -0.2157, -0.04617), (-0.101, -0.1713, -0.04617), (-0.101, -0.274, -0.04617), (-0.0825, -0.2925, -0.08531), (-0.05483, -0.3202, -0.1115), (-0.02218, -0.3529, -0.1206), (0.01046, -0.3855, -0.1115), (0.03814, -0.4132, -0.08531), (0.1156, -0.4317, -0.04617), (-0.08308, -0.2221, 1.191e-08), (-0.1075, -0.1778, 1.465e-08), (0.1802, -0.4394, 1.465e-08), (0.1156, -0.4317, 0.04617), (0.03814, -0.4132, 0.08531), (0.01046, -0.3855, 0.1115), (-0.02218, -0.3529, 0.1206), (-0.01046, -0.2759, 0.1115), (-0.03814, -0.2482, 0.08531), (-0.09207, -0.2157, 0.04617), (-0.101, -0.1713, 0.04617), (-0.09207, -0.2297, 0.04617), (-0.08308, -0.2232, 1.739e-08), (-0.09207, -0.2297, -0.04617), (-0.03814, -0.2482, -0.08531), (-0.01046, -0.2759, -0.1115), (0.02218, -0.3085, -0.1206), (0.05483, -0.3411, -0.1115), (-0.03814, -0.1972, 0.08531), (-0.0825, -0.1528, 0.08531), (0.0825, -0.3688, -0.08531), (0.101, -0.3873, -0.04617), (0.1075, -0.3938, 1.739e-08), (0.101, -0.3873, 0.04617), (0.0825, -0.3688, 0.08531), (0.05483, -0.3411, 0.1115), (0.02218, -0.3085, 0.1206), (-0.01046, -0.1695, 0.1115), (-0.05483, -0.1251, 0.1115)], [], [(15, 31, 16, 0), (14, 30, 31, 15), (13, 29, 30, 14), (12, 28, 29, 13), (11, 27, 28, 12), (10, 26, 27, 11), (9, 25, 26, 10), (8, 24, 25, 9), (7, 23, 24, 8), (6, 22, 23, 7), (5, 21, 22, 6), (4, 20, 21, 5), (3, 19, 20, 4), (2, 18, 19, 3), (1, 17, 18, 2), (0, 16, 17, 1), (127, 126, 33, 32), (118, 117, 126, 127), (106, 86, 105, 125), (107, 87, 86, 106), (110, 88, 87, 107), (109, 108, 117, 118), (111, 89, 88, 110), (112, 92, 89, 111), (113, 93, 92, 112), (100, 99, 108, 109), (114, 94, 93, 113), (115, 95, 94, 114), (116, 96, 95, 115), (91, 90, 99, 100), (119, 97, 96, 116), (120, 98, 97, 119), (121, 101, 98, 120), (82, 81, 90, 91), (122, 102, 101, 121), (123, 103, 102, 122), (124, 104, 103, 123), (73, 72, 81, 82), (125, 105, 104, 124), (44, 47, 84, 85), (48, 49, 47, 44), (64, 63, 72, 73), (50, 51, 49, 48), (52, 53, 51, 50), (56, 57, 53, 52), (55, 54, 63, 64), (58, 59, 57, 56), (60, 61, 59, 58), (62, 65, 61, 60), (46, 45, 54, 55), (66, 67, 65, 62), (68, 69, 67, 66), (70, 71, 69, 68), (43, 42, 45, 46), (74, 75, 71, 70), (76, 77, 75, 74), (78, 79, 77, 76), (41, 40, 42, 43), (80, 83, 79, 78), (85, 84, 83, 80), (39, 38, 40, 41), (37, 36, 38, 39), (35, 34, 36, 37), (32, 33, 34, 35), (143, 159, 144, 128), (142, 158, 159, 143), (141, 157, 158, 142), (140, 156, 157, 141), (139, 155, 156, 140), (138, 154, 155, 139), (137, 153, 154, 138), (136, 152, 153, 137), (135, 151, 152, 136), (134, 150, 151, 135), (133, 149, 150, 134), (132, 148, 149, 133), (131, 147, 148, 132), (130, 146, 147, 131), (129, 145, 146, 130), (128, 144, 145, 129), (255, 254, 161, 160), (246, 245, 254, 255), (234, 214, 233, 253), (235, 215, 214, 234), (238, 216, 215, 235), (237, 236, 245, 246), (239, 217, 216, 238), (240, 220, 217, 239), (241, 221, 220, 240), (228, 227, 236, 237), (242, 222, 221, 241), (243, 223, 222, 242), (244, 224, 223, 243), (219, 218, 227, 228), (247, 225, 224, 244), (248, 226, 225, 247), (249, 229, 226, 248), (210, 209, 218, 219), (250, 230, 229, 249), (251, 231, 230, 250), (252, 232, 231, 251), (201, 200, 209, 210), (253, 233, 232, 252), (172, 175, 212, 213), (176, 177, 175, 172), (192, 191, 200, 201), (178, 179, 177, 176), (180, 181, 179, 178), (184, 185, 181, 180), (183, 182, 191, 192), (186, 187, 185, 184), (188, 189, 187, 186), (190, 193, 189, 188), (174, 173, 182, 183), (194, 195, 193, 190), (196, 197, 195, 194), (198, 199, 197, 196), (171, 170, 173, 174), (202, 203, 199, 198), (204, 205, 203, 202), (206, 207, 205, 204), (169, 168, 170, 171), (208, 211, 207, 206), (213, 212, 211, 208), (167, 166, 168, 169), (165, 164, 166, 167), (163, 162, 164, 165), (160, 161, 162, 163)])
me_cylinder_001.polygons.foreach_set('use_smooth', [True] * 128)
_uv = me_cylinder_001.uv_layers.new(name='UVMap')
_uv.uv.foreach_set('vector', [0.0625, 0.5, 0.0625, 0.55, 0.0, 0.55, 0.0, 0.5, 0.125, 0.5, 0.125, 0.55, 0.0625, 0.55, 0.0625, 0.5, 0.1875, 0.5, 0.1875, 0.55, 0.125, 0.55, 0.125, 0.5, 0.25, 0.5, 0.25, 0.55, 0.1875, 0.55, 0.1875, 0.5, 0.3125, 0.5, 0.3125, 0.55, 0.25, 0.55, 0.25, 0.5, 0.375, 0.5, 0.375, 0.55, 0.3125, 0.55, 0.3125, 0.5, 0.4375, 0.5, 0.4375, 0.55, 0.375, 0.55, 0.375, 0.5, 0.5, 0.5, 0.5, 0.55, 0.4375, 0.55, 0.4375, 0.5, 0.5625, 0.5, 0.5625, 0.55, 0.5, 0.55, 0.5, 0.5, 0.625, 0.5, 0.625, 0.55, 0.5625, 0.55, 0.5625, 0.5, 0.6875, 0.5, 0.6875, 0.55, 0.625, 0.55, 0.625, 0.5, 0.75, 0.5, 0.75, 0.55, 0.6875, 0.55, 0.6875, 0.5, 0.8125, 0.5, 0.8125, 0.55, 0.75, 0.55, 0.75, 0.5, 0.875, 0.5, 0.875, 0.55, 0.8125, 0.55, 0.8125, 0.5, 0.9375, 0.5, 0.9375, 0.55, 0.875, 0.55, 0.875, 0.5, 1.0, 0.5, 1.0, 0.55, 0.9375, 0.55, 0.9375, 0.5, 0.0625, 0.55, 0.0625, 0.6, 0.0, 0.6, 0.0, 0.55, 0.125, 0.55, 0.125, 0.6, 0.0625, 0.6, 0.0625, 0.55, 0.0625, 0.5, 0.0625, 0.55, 0.0, 0.55, 0.0, 0.5, 0.125, 0.5, 0.125, 0.55, 0.0625, 0.55, 0.0625, 0.5, 0.1875, 0.5, 0.1875, 0.55, 0.125, 0.55, 0.125, 0.5, 0.1875, 0.55, 0.1875, 0.6, 0.125, 0.6, 0.125, 0.55, 0.25, 0.5, 0.25, 0.55, 0.1875, 0.55, 0.1875, 0.5, 0.3125, 0.5, 0.3125, 0.55, 0.25, 0.55, 0.25, 0.5, 0.375, 0.5, 0.375, 0.55, 0.3125, 0.55, 0.3125, 0.5, 0.25, 0.55, 0.25, 0.6, 0.1875, 0.6, 0.1875, 0.55, 0.4375, 0.5, 0.4375, 0.55, 0.375, 0.55, 0.375, 0.5, 0.5, 0.5, 0.5, 0.55, 0.4375, 0.55, 0.4375, 0.5, 0.5625, 0.5, 0.5625, 0.55, 0.5, 0.55, 0.5, 0.5, 0.3125, 0.55, 0.3125, 0.6, 0.25, 0.6, 0.25, 0.55, 0.625, 0.5, 0.625, 0.55, 0.5625, 0.55, 0.5625, 0.5, 0.6875, 0.5, 0.6875, 0.55, 0.625, 0.55, 0.625, 0.5, 0.75, 0.5, 0.75, 0.55, 0.6875, 0.55, 0.6875, 0.5, 0.375, 0.55, 0.375, 0.6, 0.3125, 0.6, 0.3125, 0.55, 0.8125, 0.5, 0.8125, 0.55, 0.75, 0.55, 0.75, 0.5, 0.875, 0.5, 0.875, 0.55, 0.8125, 0.55, 0.8125, 0.5, 0.9375, 0.5, 0.9375, 0.55, 0.875, 0.55, 0.875, 0.5, 0.4375, 0.55, 0.4375, 0.6, 0.375, 0.6, 0.375, 0.55, 1.0, 0.5, 1.0, 0.55, 0.9375, 0.55, 0.9375, 0.5, 0.0625, 0.55, 0.0625, 0.6, 0.0, 0.6, 0.0, 0.55, 0.125, 0.55, 0.125, 0.6, 0.0625, 0.6, 0.0625, 0.55, 0.5, 0.55, 0.5, 0.6, 0.4375, 0.6, 0.4375, 0.55, 0.1875, 0.55, 0.1875, 0.6, 0.125, 0.6, 0.125, 0.55, 0.25, 0.55, 0.25, 0.6, 0.1875, 0.6, 0.1875, 0.55, 0.3125, 0.55, 0.3125, 0.6, 0.25, 0.6, 0.25, 0.55, 0.5625, 0.55, 0.5625, 0.6, 0.5, 0.6, 0.5, 0.55, 0.375, 0.55, 0.375, 0.6, 0.3125, 0.6, 0.3125, 0.55, 0.4375, 0.55, 0.4375, 0.6, 0.375, 0.6, 0.375, 0.55, 0.5, 0.55, 0.5, 0.6, 0.4375, 0.6, 0.4375, 0.55, 0.625, 0.55, 0.625, 0.6, 0.5625, 0.6, 0.5625, 0.55, 0.5625, 0.55, 0.5625, 0.6, 0.5, 0.6, 0.5, 0.55, 0.625, 0.55, 0.625, 0.6, 0.5625, 0.6, 0.5625, 0.55, 0.6875, 0.55, 0.6875, 0.6, 0.625, 0.6, 0.625, 0.55, 0.6875, 0.55, 0.6875, 0.6, 0.625, 0.6, 0.625, 0.55, 0.75, 0.55, 0.75, 0.6, 0.6875, 0.6, 0.6875, 0.55, 0.8125, 0.55, 0.8125, 0.6, 0.75, 0.6, 0.75, 0.55, 0.875, 0.55, 0.875, 0.6, 0.8125, 0.6, 0.8125, 0.55, 0.75, 0.55, 0.75, 0.6, 0.6875, 0.6, 0.6875, 0.55, 0.9375, 0.55, 0.9375, 0.6, 0.875, 0.6, 0.875, 0.55, 1.0, 0.55, 1.0, 0.6, 0.9375, 0.6, 0.9375, 0.55, 0.8125, 0.55, 0.8125, 0.6, 0.75, 0.6, 0.75, 0.55, 0.875, 0.55, 0.875, 0.6, 0.8125, 0.6, 0.8125, 0.55, 0.9375, 0.55, 0.9375, 0.6, 0.875, 0.6, 0.875, 0.55, 1.0, 0.55, 1.0, 0.6, 0.9375, 0.6, 0.9375, 0.55, 0.0625, 0.5, 0.0625, 0.55, 0.0, 0.55, 0.0, 0.5, 0.125, 0.5, 0.125, 0.55, 0.0625, 0.55, 0.0625, 0.5, 0.1875, 0.5, 0.1875, 0.55, 0.125, 0.55, 0.125, 0.5, 0.25, 0.5, 0.25, 0.55, 0.1875, 0.55, 0.1875, 0.5, 0.3125, 0.5, 0.3125, 0.55, 0.25, 0.55, 0.25, 0.5, 0.375, 0.5, 0.375, 0.55, 0.3125, 0.55, 0.3125, 0.5, 0.4375, 0.5, 0.4375, 0.55, 0.375, 0.55, 0.375, 0.5, 0.5, 0.5, 0.5, 0.55, 0.4375, 0.55, 0.4375, 0.5, 0.5625, 0.5, 0.5625, 0.55, 0.5, 0.55, 0.5, 0.5, 0.625, 0.5, 0.625, 0.55, 0.5625, 0.55, 0.5625, 0.5, 0.6875, 0.5, 0.6875, 0.55, 0.625, 0.55, 0.625, 0.5, 0.75, 0.5, 0.75, 0.55, 0.6875, 0.55, 0.6875, 0.5, 0.8125, 0.5, 0.8125, 0.55, 0.75, 0.55, 0.75, 0.5, 0.875, 0.5, 0.875, 0.55, 0.8125, 0.55, 0.8125, 0.5, 0.9375, 0.5, 0.9375, 0.55, 0.875, 0.55, 0.875, 0.5, 1.0, 0.5, 1.0, 0.55, 0.9375, 0.55, 0.9375, 0.5, 0.0625, 0.55, 0.0625, 0.6, 0.0, 0.6, 0.0, 0.55, 0.125, 0.55, 0.125, 0.6, 0.0625, 0.6, 0.0625, 0.55, 0.0625, 0.5, 0.0625, 0.55, 0.0, 0.55, 0.0, 0.5, 0.125, 0.5, 0.125, 0.55, 0.0625, 0.55, 0.0625, 0.5, 0.1875, 0.5, 0.1875, 0.55, 0.125, 0.55, 0.125, 0.5, 0.1875, 0.55, 0.1875, 0.6, 0.125, 0.6, 0.125, 0.55, 0.25, 0.5, 0.25, 0.55, 0.1875, 0.55, 0.1875, 0.5, 0.3125, 0.5, 0.3125, 0.55, 0.25, 0.55, 0.25, 0.5, 0.375, 0.5, 0.375, 0.55, 0.3125, 0.55, 0.3125, 0.5, 0.25, 0.55, 0.25, 0.6, 0.1875, 0.6, 0.1875, 0.55, 0.4375, 0.5, 0.4375, 0.55, 0.375, 0.55, 0.375, 0.5, 0.5, 0.5, 0.5, 0.55, 0.4375, 0.55, 0.4375, 0.5, 0.5625, 0.5, 0.5625, 0.55, 0.5, 0.55, 0.5, 0.5, 0.3125, 0.55, 0.3125, 0.6, 0.25, 0.6, 0.25, 0.55, 0.625, 0.5, 0.625, 0.55, 0.5625, 0.55, 0.5625, 0.5, 0.6875, 0.5, 0.6875, 0.55, 0.625, 0.55, 0.625, 0.5, 0.75, 0.5, 0.75, 0.55, 0.6875, 0.55, 0.6875, 0.5, 0.375, 0.55, 0.375, 0.6, 0.3125, 0.6, 0.3125, 0.55, 0.8125, 0.5, 0.8125, 0.55, 0.75, 0.55, 0.75, 0.5, 0.875, 0.5, 0.875, 0.55, 0.8125, 0.55, 0.8125, 0.5, 0.9375, 0.5, 0.9375, 0.55, 0.875, 0.55, 0.875, 0.5, 0.4375, 0.55, 0.4375, 0.6, 0.375, 0.6, 0.375, 0.55, 1.0, 0.5, 1.0, 0.55, 0.9375, 0.55, 0.9375, 0.5, 0.0625, 0.55, 0.0625, 0.6, 0.0, 0.6, 0.0, 0.55, 0.125, 0.55, 0.125, 0.6, 0.0625, 0.6, 0.0625, 0.55, 0.5, 0.55, 0.5, 0.6, 0.4375, 0.6, 0.4375, 0.55, 0.1875, 0.55, 0.1875, 0.6, 0.125, 0.6, 0.125, 0.55, 0.25, 0.55, 0.25, 0.6, 0.1875, 0.6, 0.1875, 0.55, 0.3125, 0.55, 0.3125, 0.6, 0.25, 0.6, 0.25, 0.55, 0.5625, 0.55, 0.5625, 0.6, 0.5, 0.6, 0.5, 0.55, 0.375, 0.55, 0.375, 0.6, 0.3125, 0.6, 0.3125, 0.55, 0.4375, 0.55, 0.4375, 0.6, 0.375, 0.6, 0.375, 0.55, 0.5, 0.55, 0.5, 0.6, 0.4375, 0.6, 0.4375, 0.55, 0.625, 0.55, 0.625, 0.6, 0.5625, 0.6, 0.5625, 0.55, 0.5625, 0.55, 0.5625, 0.6, 0.5, 0.6, 0.5, 0.55, 0.625, 0.55, 0.625, 0.6, 0.5625, 0.6, 0.5625, 0.55, 0.6875, 0.55, 0.6875, 0.6, 0.625, 0.6, 0.625, 0.55, 0.6875, 0.55, 0.6875, 0.6, 0.625, 0.6, 0.625, 0.55, 0.75, 0.55, 0.75, 0.6, 0.6875, 0.6, 0.6875, 0.55, 0.8125, 0.55, 0.8125, 0.6, 0.75, 0.6, 0.75, 0.55, 0.875, 0.55, 0.875, 0.6, 0.8125, 0.6, 0.8125, 0.55, 0.75, 0.55, 0.75, 0.6, 0.6875, 0.6, 0.6875, 0.55, 0.9375, 0.55, 0.9375, 0.6, 0.875, 0.6, 0.875, 0.55, 1.0, 0.55, 1.0, 0.6, 0.9375, 0.6, 0.9375, 0.55, 0.8125, 0.55, 0.8125, 0.6, 0.75, 0.6, 0.75, 0.55, 0.875, 0.55, 0.875, 0.6, 0.8125, 0.6, 0.8125, 0.55, 0.9375, 0.55, 0.9375, 0.6, 0.875, 0.6, 0.875, 0.55, 1.0, 0.55, 1.0, 0.6, 0.9375, 0.6, 0.9375, 0.55])
me_cylinder_001.update()

# ---- objects
ob_empty = bpy.data.objects.new('Empty', None)
ob_metalswert = bpy.data.objects.new('MetalSwert', me_cube_004)
ob_cylinder = bpy.data.objects.new('Cylinder', me_cylinder_001)

# ---- transforms, parenting, visibility, modifiers, constraints
ob_empty.location = (0.2155, -1.242, -0.483)
ob_empty.rotation_euler = (0.0, 0.0, 3.142)
ob_empty.scale = (1.413, 1.413, 1.413)
ob_empty.empty_display_type = 'IMAGE'
ob_empty.empty_display_size = 5.0
ob_metalswert.location = (0.0, 1.534, 0.0)
_m = ob_metalswert.modifiers.new('Smooth by Angle.001', 'NODES')
_m.node_group = ng_smooth_by_angle_001
_m.use_pin_to_last = True
_m.show_group_selector = False
ob_cylinder.parent = ob_metalswert
ob_cylinder.matrix_parent_inverse = Matrix(((1.0, -0.0, 0.0, -0.0), (-0.0, 1.0, -0.0, -1.534), (0.0, -0.0, 1.0, -0.0), (-0.0, 0.0, -0.0, 1.0)))
ob_cylinder.location = (0.0, -1.852, 0.0)
ob_cylinder.scale = (1.0, 0.6859, 1.0)
_m = ob_cylinder.modifiers.new('Shrinkwrap', 'SHRINKWRAP')
_m.target = ob_metalswert
_m.offset = 0.01
_m = ob_cylinder.modifiers.new('Solidify', 'SOLIDIFY')
_m = ob_cylinder.modifiers.new('Subdivision', 'SUBSURF')
_m = ob_cylinder.modifiers.new('Smooth by Angle.001', 'NODES')
_m.node_group = ng_smooth_by_angle_001
_m.use_pin_to_last = True
_m.show_group_selector = False

# ---- collection membership
col_collection.objects.link(ob_empty)
col_collection.objects.link(ob_metalswert)
col_collection.objects.link(ob_cylinder)

# ---- scene / render settings (as saved in the file)
scene.frame_start = 1; scene.frame_end = 250; scene.frame_set(14)
scene.render.engine = 'BLENDER_EEVEE_NEXT'
scene.eevee.ray_tracing_options.trace_max_roughness = 0.0
bpy.context.view_layer.update()

# ---- added for rendering (the .blend has no active camera and no usable light): camera, sun
cam_auto = bpy.data.cameras.new('AutoCamera')
cam_auto.lens = 50.0
cam_auto.sensor_width = 36.0
cam_auto.clip_end = 1000.0
ob_auto_camera = bpy.data.objects.new('AutoCamera', cam_auto)
scene.collection.objects.link(ob_auto_camera)
ob_auto_camera.location = (4.49825, -5.49678, 3.5986)
ob_auto_camera.rotation_euler = (1.09748, -7.21219e-08, 0.694738)
scene.camera = ob_auto_camera
light_auto_sun = bpy.data.lights.new('AutoSun', 'SUN')
light_auto_sun.energy = 3.0
light_auto_sun.angle = 0.0523599
ob_auto_sun = bpy.data.objects.new('AutoSun', light_auto_sun)
scene.collection.objects.link(ob_auto_sun)
ob_auto_sun.rotation_euler = (0.872665, 0.174533, 0.523599)
bpy.context.view_layer.update()
